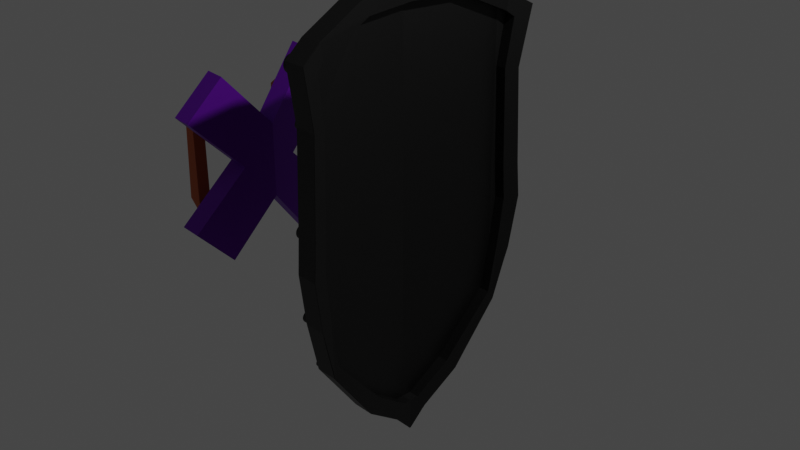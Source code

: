 # Source: BruteShield.blend  (saved by Blender 3.3.6; exported with 4.5.12 LTS)
import bpy
from mathutils import Matrix  # noqa: F401  (used for matrix-valued properties, if any)

bpy.ops.wm.read_factory_settings(use_empty=True)
scene = bpy.context.scene
scene.name = 'Scene'

# ---- collections
col_collection = bpy.data.collections.new('Collection'); scene.collection.children.link(col_collection)

# ---- materials (node trees are filled in below, after node groups)
mat_material_001 = bpy.data.materials.new('Material.001')
mat_material_001.use_transparent_shadow = False
mat_material_003 = bpy.data.materials.new('Material.003')
mat_material_003.use_transparent_shadow = False
mat_material_002 = bpy.data.materials.new('Material.002')
mat_material_002.use_transparent_shadow = False
mat_material_004 = bpy.data.materials.new('Material.004')
mat_material_004.use_transparent_shadow = False

# ---- material node trees
mat_material_001.use_nodes = True; mat_material_001.node_tree.nodes.clear()
_N = mat_material_001.node_tree.nodes; _L = mat_material_001.node_tree.links
n0 = _N.new('ShaderNodeBsdfPrincipled'); n0.name = 'Principled BSDF'; n0.location = (10, 300)
n0.distribution = 'GGX'
n0.subsurface_method = 'RANDOM_WALK_SKIN'
n0.inputs[3].default_value = 1.45
n0.inputs[27].default_value = (0.0, 0.0, 0.0, 1.0)
n0.inputs[28].default_value = 1.0
n1 = _N.new('ShaderNodeOutputMaterial'); n1.name = 'Material Output'; n1.location = (300, 300)
n2 = _N.new('ShaderNodeRGB'); n2.name = 'RGB'; n2.location = (-275, 131)
n2.outputs[0].default_value = (0.0, 0.0, 0.0, 1.0)
_L.new(n0.outputs[0], n1.inputs[0])
_L.new(n2.outputs[0], n0.inputs[0])
n1.is_active_output = True
mat_material_003.use_nodes = True; mat_material_003.node_tree.nodes.clear()
_N = mat_material_003.node_tree.nodes; _L = mat_material_003.node_tree.links
n0 = _N.new('ShaderNodeBsdfPrincipled'); n0.name = 'Principled BSDF'; n0.location = (10, 300)
n0.distribution = 'GGX'
n0.subsurface_method = 'RANDOM_WALK_SKIN'
n0.inputs[1].default_value = 0.5127
n0.inputs[3].default_value = 1.45
n0.inputs[27].default_value = (0.0, 0.0, 0.0, 1.0)
n0.inputs[28].default_value = 1.0
n1 = _N.new('ShaderNodeRGB'); n1.name = 'RGB'; n1.location = (-262, 128)
n1.outputs[0].default_value = (0.1841, 0.006368, 0.5, 1.0)
n2 = _N.new('ShaderNodeOutputMaterial'); n2.name = 'Material Output'; n2.location = (300, 300)
_L.new(n0.outputs[0], n2.inputs[0])
_L.new(n1.outputs[0], n0.inputs[0])
n2.is_active_output = True
mat_material_002.use_nodes = True; mat_material_002.node_tree.nodes.clear()
_N = mat_material_002.node_tree.nodes; _L = mat_material_002.node_tree.links
n0 = _N.new('ShaderNodeBsdfPrincipled'); n0.name = 'Principled BSDF'; n0.location = (10, 300)
n0.distribution = 'GGX'
n0.subsurface_method = 'RANDOM_WALK_SKIN'
n0.inputs[1].default_value = 0.5127
n0.inputs[3].default_value = 1.45
n0.inputs[27].default_value = (0.0, 0.0, 0.0, 1.0)
n0.inputs[28].default_value = 1.0
n1 = _N.new('ShaderNodeOutputMaterial'); n1.name = 'Material Output'; n1.location = (300, 300)
n2 = _N.new('ShaderNodeRGB'); n2.name = 'RGB'; n2.location = (-262, 128)
n2.outputs[0].default_value = (0.1841, 0.006368, 0.5, 1.0)
_L.new(n0.outputs[0], n1.inputs[0])
_L.new(n2.outputs[0], n0.inputs[0])
n1.is_active_output = True
mat_material_004.use_nodes = True; mat_material_004.node_tree.nodes.clear()
_N = mat_material_004.node_tree.nodes; _L = mat_material_004.node_tree.links
n0 = _N.new('ShaderNodeBsdfPrincipled'); n0.name = 'Principled BSDF'; n0.location = (10, 300)
n0.distribution = 'GGX'
n0.subsurface_method = 'RANDOM_WALK_SKIN'
n0.inputs[3].default_value = 1.45
n0.inputs[27].default_value = (0.0, 0.0, 0.0, 1.0)
n0.inputs[28].default_value = 1.0
n1 = _N.new('ShaderNodeOutputMaterial'); n1.name = 'Material Output'; n1.location = (300, 300)
n2 = _N.new('ShaderNodeRGB'); n2.name = 'RGB'; n2.location = (5, 391)
n2.outputs[0].default_value = (0.5, 0.5, 0.5, 1.0)
n3 = _N.new('ShaderNodeRGB'); n3.name = 'RGB.001'; n3.location = (-301, 151)
n3.outputs[0].default_value = (0.5, 0.08925, 0.006749, 1.0)
_L.new(n0.outputs[0], n1.inputs[0])
_L.new(n3.outputs[0], n0.inputs[0])
n1.is_active_output = True

# ---- world
world_world = bpy.data.worlds.new('World'); scene.world = world_world
world_world.use_nodes = True; world_world.node_tree.nodes.clear()
_N = world_world.node_tree.nodes; _L = world_world.node_tree.links
n0 = _N.new('ShaderNodeOutputWorld'); n0.name = 'World Output'; n0.location = (300, 300)
n1 = _N.new('ShaderNodeBackground'); n1.name = 'Background'; n1.location = (10, 300)
n1.inputs[0].default_value = (0.05088, 0.05088, 0.05088, 1.0)
_L.new(n1.outputs[0], n0.inputs[0])
n0.is_active_output = True
world_world.color = (0.05088, 0.05088, 0.05088)
world_world.use_sun_shadow = False
world_world.sun_shadow_jitter_overblur = 0.0

# ---- cameras
cam_camera = bpy.data.cameras.new('Camera')
cam_camera.clip_end = 100.0
cam_camera.ortho_scale = 7.314

# ---- lights
light_light = bpy.data.lights.new('Light', 'POINT')
light_light.transmission_factor = 0.0
light_light.energy = 1000.0
light_light.shadow_soft_size = 0.1
light_light.shadow_maximum_resolution = 0.006
light_light.use_absolute_resolution = True

# ---- meshes
me_plane = bpy.data.meshes.new('Plane')
me_plane.from_pydata([(1.0, -0.001906, 0.3797), (-0.7113, -0.001906, 0.3797), (-0.7032, 0.2089, 0.4001), (-0.606, 0.4126, 0.4243), (-0.5574, 0.5003, 0.4509), (-0.3361, 0.4582, 0.4382), (0.02294, 0.4731, 0.4427), (0.1606, 0.483, 0.4457), (0.3631, 0.4508, 0.4359), (0.5736, 0.3911, 0.4182), (0.8166, 0.217, 0.4008), (0.9245, 0.06992, 0.3864), (-0.6433, -0.001906, 0.3797), (-0.6377, 0.1972, 0.3989), (-0.545, 0.4003, 0.4206), (-0.5207, 0.4321, 0.4302), (-0.3414, 0.4056, 0.4222), (0.027, 0.4157, 0.4253), (0.1575, 0.4234, 0.4276), (0.3416, 0.4033, 0.4215), (0.5359, 0.3714, 0.4161), (0.7675, 0.1729, 0.3965), (0.871, 0.03367, 0.3828), (0.8737, -0.001906, 0.3797), (-0.6433, -0.001906, 0.3797), (-0.6377, 0.1972, 0.3989), (-0.545, 0.4003, 0.4206), (-0.5207, 0.4321, 0.4302), (-0.3414, 0.4056, 0.4222), (0.027, 0.4157, 0.4253), (0.1575, 0.4234, 0.4276), (0.3416, 0.4033, 0.4215), (0.5359, 0.3714, 0.4161), (0.7675, 0.1729, 0.3965), (0.871, 0.03367, 0.3828), (0.8737, -0.001906, 0.3797), (-0.7113, -0.001906, 0.3797), (-0.7032, 0.2089, 0.4001), (-0.606, 0.4126, 0.4243), (-0.5574, 0.5003, 0.4509), (-0.3361, 0.4582, 0.4382), (0.02294, 0.4731, 0.4427), (0.1606, 0.483, 0.4457), (0.3631, 0.4508, 0.4359), (0.5736, 0.3911, 0.4182), (0.8166, 0.217, 0.4008), (0.9245, 0.06992, 0.3864), (1.0, -0.001906, 0.3797), (-0.6433, -0.001906, 0.4208), (-0.6377, 0.1972, 0.44), (-0.545, 0.4003, 0.4617), (-0.5207, 0.4321, 0.4714), (-0.3414, 0.4056, 0.4633), (0.027, 0.4157, 0.4664), (0.1575, 0.4234, 0.4687), (0.3416, 0.4033, 0.4626), (0.5359, 0.3714, 0.4572), (0.7675, 0.1729, 0.4376), (0.871, 0.03367, 0.4239), (0.8737, -0.001906, 0.4208), (-0.7113, -0.001906, 0.4208), (-0.7032, 0.2089, 0.4412), (-0.606, 0.4126, 0.4655), (-0.5574, 0.5003, 0.492), (-0.3361, 0.4582, 0.4793), (0.02294, 0.4731, 0.4838), (0.1606, 0.483, 0.4868), (0.3631, 0.4508, 0.4771), (0.5736, 0.3911, 0.4594), (0.8166, 0.217, 0.442), (0.9245, 0.06992, 0.4275), (1.0, -0.001906, 0.4208), (-0.7032, -0.209, 0.3995), (-0.606, -0.4147, 0.4233), (-0.5574, -0.5007, 0.4494), (-0.3361, -0.4587, 0.4367), (0.02295, -0.4735, 0.4412), (0.1606, -0.4834, 0.4442), (0.3631, -0.4513, 0.4344), (0.5736, -0.3954, 0.4181), (0.8166, -0.217, 0.4003), (0.9245, -0.06997, 0.3858), (-0.6377, -0.1973, 0.3984), (-0.545, -0.4039, 0.4201), (-0.5207, -0.4329, 0.4288), (-0.3414, -0.4086, 0.4215), (0.027, -0.4175, 0.4242), (0.1575, -0.4246, 0.4264), (0.3416, -0.4065, 0.4209), (0.5359, -0.3731, 0.4157), (0.7675, -0.173, 0.396), (0.871, -0.03461, 0.3824), (-0.6377, -0.1973, 0.3984), (-0.545, -0.4039, 0.4201), (-0.5207, -0.4329, 0.4288), (-0.3414, -0.4086, 0.4215), (0.027, -0.4175, 0.4242), (0.1575, -0.4246, 0.4264), (0.3416, -0.4065, 0.4209), (0.5359, -0.3731, 0.4157), (0.7675, -0.173, 0.396), (0.871, -0.03461, 0.3824), (-0.7032, -0.209, 0.3995), (-0.606, -0.4147, 0.4233), (-0.5574, -0.5007, 0.4494), (-0.3361, -0.4587, 0.4367), (0.02295, -0.4735, 0.4412), (0.1606, -0.4834, 0.4442), (0.3631, -0.4513, 0.4344), (0.5736, -0.3954, 0.4181), (0.8166, -0.217, 0.4003), (0.9245, -0.06997, 0.3858), (-0.6377, -0.1973, 0.4395), (-0.545, -0.4039, 0.4612), (-0.5207, -0.4329, 0.47), (-0.3414, -0.4086, 0.4626), (0.027, -0.4175, 0.4653), (0.1575, -0.4246, 0.4675), (0.3416, -0.4065, 0.462), (0.5359, -0.3731, 0.4568), (0.7675, -0.173, 0.4371), (0.871, -0.03461, 0.4235), (-0.7032, -0.209, 0.4406), (-0.606, -0.4147, 0.4644), (-0.5574, -0.5007, 0.4905), (-0.3361, -0.4587, 0.4778), (0.02295, -0.4735, 0.4823), (0.1606, -0.4834, 0.4853), (0.3631, -0.4513, 0.4756), (0.5736, -0.3954, 0.4592), (0.8166, -0.217, 0.4414), (0.9245, -0.06997, 0.427), (-0.6433, -0.001906, 0.3386), (-0.6377, 0.1972, 0.3578), (-0.545, 0.4003, 0.3795), (-0.5207, 0.4321, 0.3891), (-0.3414, 0.4056, 0.3811), (0.027, 0.4157, 0.3842), (0.1575, 0.4234, 0.3865), (0.3416, 0.4033, 0.3804), (0.5359, 0.3714, 0.3749), (0.7675, 0.1729, 0.3554), (0.871, 0.03367, 0.3417), (0.8737, -0.001906, 0.3386), (-0.7113, -0.001906, 0.3386), (-0.7032, 0.2089, 0.3589), (-0.606, 0.4126, 0.3832), (-0.5574, 0.5003, 0.4098), (-0.3361, 0.4582, 0.3971), (0.02294, 0.4731, 0.4016), (0.1606, 0.483, 0.4046), (0.3631, 0.4508, 0.3948), (0.5736, 0.3911, 0.3771), (0.8166, 0.217, 0.3597), (0.9245, 0.06992, 0.3453), (1.0, -0.001906, 0.3386), (-0.6377, -0.1973, 0.3573), (-0.545, -0.4039, 0.379), (-0.5207, -0.4329, 0.3877), (-0.3414, -0.4086, 0.3804), (0.027, -0.4175, 0.3831), (0.1575, -0.4246, 0.3852), (0.3416, -0.4065, 0.3797), (0.5359, -0.3731, 0.3746), (0.7675, -0.173, 0.3549), (0.871, -0.03461, 0.3412), (-0.7032, -0.209, 0.3584), (-0.606, -0.4147, 0.3822), (-0.5574, -0.5007, 0.4083), (-0.3361, -0.4587, 0.3956), (0.02295, -0.4735, 0.4001), (0.1606, -0.4834, 0.4031), (0.3631, -0.4513, 0.3933), (0.5736, -0.3954, 0.377), (0.8166, -0.217, 0.3592), (0.9245, -0.06997, 0.3447), (-0.6706, -0.1717, 0.3495), (-0.6706, -0.1717, 0.4097), (-0.6648, -0.1723, 0.3495), (-0.6648, -0.1723, 0.4097), (-0.6591, -0.174, 0.3495), (-0.6591, -0.174, 0.4097), (-0.6539, -0.1768, 0.3495), (-0.6539, -0.1768, 0.4097), (-0.6494, -0.1805, 0.3495), (-0.6494, -0.1805, 0.4097), (-0.6456, -0.1851, 0.3495), (-0.6456, -0.1851, 0.4097), (-0.6428, -0.1903, 0.3495), (-0.6428, -0.1903, 0.4097), (-0.6411, -0.1959, 0.3495), (-0.6411, -0.1959, 0.4097), (-0.6406, -0.2018, 0.3495), (-0.6406, -0.2018, 0.4097), (-0.6411, -0.2077, 0.3495), (-0.6411, -0.2077, 0.4097), (-0.6428, -0.2133, 0.3495), (-0.6428, -0.2133, 0.4097), (-0.6456, -0.2185, 0.3495), (-0.6456, -0.2185, 0.4097), (-0.6494, -0.2231, 0.3495), (-0.6494, -0.2231, 0.4097), (-0.6539, -0.2268, 0.3495), (-0.6539, -0.2268, 0.4097), (-0.6591, -0.2296, 0.3495), (-0.6591, -0.2296, 0.4097), (-0.6648, -0.2313, 0.3495), (-0.6648, -0.2313, 0.4097), (-0.6706, -0.2319, 0.3495), (-0.6706, -0.2319, 0.4097), (-0.6765, -0.2313, 0.3495), (-0.6765, -0.2313, 0.4097), (-0.6821, -0.2296, 0.3495), (-0.6821, -0.2296, 0.4097), (-0.6873, -0.2268, 0.3495), (-0.6873, -0.2268, 0.4097), (-0.6919, -0.2231, 0.3495), (-0.6919, -0.2231, 0.4097), (-0.6956, -0.2185, 0.3495), (-0.6956, -0.2185, 0.4097), (-0.6984, -0.2133, 0.3495), (-0.6984, -0.2133, 0.4097), (-0.7001, -0.2077, 0.3495), (-0.7001, -0.2077, 0.4097), (-0.7007, -0.2018, 0.3495), (-0.7007, -0.2018, 0.4097), (-0.7001, -0.1959, 0.3495), (-0.7001, -0.1959, 0.4097), (-0.6984, -0.1903, 0.3495), (-0.6984, -0.1903, 0.4097), (-0.6956, -0.1851, 0.3495), (-0.6956, -0.1851, 0.4097), (-0.6919, -0.1805, 0.3495), (-0.6919, -0.1805, 0.4097), (-0.6873, -0.1768, 0.3495), (-0.6873, -0.1768, 0.4097), (-0.6821, -0.174, 0.3495), (-0.6821, -0.174, 0.4097), (-0.6765, -0.1723, 0.3495), (-0.6765, -0.1723, 0.4097), (-0.536, -0.4301, 0.3866), (-0.536, -0.4301, 0.4482), (-0.53, -0.4307, 0.3866), (-0.53, -0.4307, 0.4482), (-0.5242, -0.4324, 0.3866), (-0.5242, -0.4324, 0.4482), (-0.5189, -0.4353, 0.3866), (-0.5189, -0.4353, 0.4482), (-0.5142, -0.4391, 0.3866), (-0.5142, -0.4391, 0.4482), (-0.5104, -0.4438, 0.3866), (-0.5104, -0.4438, 0.4482), (-0.5075, -0.4491, 0.3866), (-0.5075, -0.4491, 0.4482), (-0.5058, -0.4549, 0.3866), (-0.5058, -0.4549, 0.4482), (-0.5052, -0.4609, 0.3866), (-0.5052, -0.4609, 0.4482), (-0.5058, -0.4669, 0.3866), (-0.5058, -0.4669, 0.4482), (-0.5075, -0.4727, 0.3866), (-0.5075, -0.4727, 0.4482), (-0.5104, -0.478, 0.3866), (-0.5104, -0.478, 0.4482), (-0.5142, -0.4827, 0.3866), (-0.5142, -0.4827, 0.4482), (-0.5189, -0.4865, 0.3866), (-0.5189, -0.4865, 0.4482), (-0.5242, -0.4893, 0.3866), (-0.5242, -0.4893, 0.4482), (-0.53, -0.4911, 0.3866), (-0.53, -0.4911, 0.4482), (-0.536, -0.4917, 0.3866), (-0.536, -0.4917, 0.4482), (-0.542, -0.4911, 0.3866), (-0.542, -0.4911, 0.4482), (-0.5478, -0.4893, 0.3866), (-0.5478, -0.4893, 0.4482), (-0.5531, -0.4865, 0.3866), (-0.5531, -0.4865, 0.4482), (-0.5578, -0.4827, 0.3866), (-0.5578, -0.4827, 0.4482), (-0.5616, -0.478, 0.3866), (-0.5616, -0.478, 0.4482), (-0.5645, -0.4727, 0.3866), (-0.5645, -0.4727, 0.4482), (-0.5662, -0.4669, 0.3866), (-0.5662, -0.4669, 0.4482), (-0.5668, -0.4609, 0.3866), (-0.5668, -0.4609, 0.4482), (-0.5662, -0.4549, 0.3866), (-0.5662, -0.4549, 0.4482), (-0.5645, -0.4491, 0.3866), (-0.5645, -0.4491, 0.4482), (-0.5616, -0.4438, 0.3866), (-0.5616, -0.4438, 0.4482), (-0.5578, -0.4391, 0.3866), (-0.5578, -0.4391, 0.4482), (-0.5531, -0.4353, 0.3866), (-0.5531, -0.4353, 0.4482), (-0.5478, -0.4324, 0.3866), (-0.5478, -0.4324, 0.4482), (-0.542, -0.4307, 0.3866), (-0.542, -0.4307, 0.4482), (-0.3367, -0.412, 0.3774), (-0.3367, -0.4138, 0.4174), (-0.3328, -0.4124, 0.3774), (-0.3328, -0.4142, 0.4174), (-0.3291, -0.4136, 0.3774), (-0.3291, -0.4153, 0.4174), (-0.3256, -0.4154, 0.3774), (-0.3256, -0.4172, 0.4174), (-0.3226, -0.4179, 0.3774), (-0.3226, -0.4197, 0.4174), (-0.3201, -0.4209, 0.3774), (-0.3201, -0.4227, 0.4174), (-0.3183, -0.4244, 0.3774), (-0.3183, -0.4262, 0.4174), (-0.3171, -0.4281, 0.3774), (-0.3171, -0.4299, 0.4174), (-0.3167, -0.432, 0.3774), (-0.3167, -0.4338, 0.4174), (-0.3171, -0.436, 0.3774), (-0.3171, -0.4377, 0.4174), (-0.3183, -0.4397, 0.3774), (-0.3183, -0.4415, 0.4174), (-0.3201, -0.4432, 0.3774), (-0.3201, -0.4449, 0.4174), (-0.3226, -0.4462, 0.3774), (-0.3226, -0.448, 0.4174), (-0.3256, -0.4487, 0.3774), (-0.3256, -0.4505, 0.4174), (-0.3291, -0.4505, 0.3774), (-0.3291, -0.4523, 0.4174), (-0.3328, -0.4517, 0.3774), (-0.3328, -0.4535, 0.4174), (-0.3367, -0.4521, 0.3774), (-0.3367, -0.4538, 0.4174), (-0.3407, -0.4517, 0.3774), (-0.3407, -0.4535, 0.4174), (-0.3444, -0.4505, 0.3774), (-0.3444, -0.4523, 0.4174), (-0.3479, -0.4487, 0.3774), (-0.3479, -0.4505, 0.4174), (-0.3509, -0.4462, 0.3774), (-0.3509, -0.448, 0.4174), (-0.3534, -0.4432, 0.3774), (-0.3534, -0.4449, 0.4174), (-0.3552, -0.4397, 0.3774), (-0.3552, -0.4415, 0.4174), (-0.3564, -0.436, 0.3774), (-0.3564, -0.4377, 0.4174), (-0.3568, -0.432, 0.3774), (-0.3568, -0.4338, 0.4174), (-0.3564, -0.4281, 0.3774), (-0.3564, -0.4299, 0.4174), (-0.3552, -0.4244, 0.3774), (-0.3552, -0.4262, 0.4174), (-0.3534, -0.4209, 0.3774), (-0.3534, -0.4227, 0.4174), (-0.3509, -0.4179, 0.3774), (-0.3509, -0.4197, 0.4174), (-0.3479, -0.4154, 0.3774), (-0.3479, -0.4172, 0.4174), (-0.3444, -0.4136, 0.3774), (-0.3444, -0.4153, 0.4174), (-0.3407, -0.4124, 0.3774), (-0.3407, -0.4142, 0.4174), (0.02426, -0.4193, 0.3835), (0.02426, -0.4193, 0.4349), (0.02927, -0.4198, 0.3835), (0.02927, -0.4198, 0.4349), (0.03408, -0.4213, 0.3835), (0.03408, -0.4213, 0.4349), (0.03852, -0.4237, 0.3835), (0.03852, -0.4237, 0.4349), (0.04242, -0.4268, 0.3835), (0.04242, -0.4268, 0.4349), (0.04561, -0.4307, 0.3835), (0.04561, -0.4307, 0.4349), (0.04798, -0.4352, 0.3835), (0.04798, -0.4352, 0.4349), (0.04944, -0.44, 0.3835), (0.04944, -0.44, 0.4349), (0.04994, -0.445, 0.3835), (0.04994, -0.445, 0.4349), (0.04944, -0.45, 0.3835), (0.04944, -0.45, 0.4349), (0.04798, -0.4548, 0.3835), (0.04798, -0.4548, 0.4349), (0.04561, -0.4593, 0.3835), (0.04561, -0.4593, 0.4349), (0.04242, -0.4632, 0.3835), (0.04242, -0.4632, 0.4349), (0.03852, -0.4664, 0.3835), (0.03852, -0.4664, 0.4349), (0.03408, -0.4687, 0.3835), (0.03408, -0.4687, 0.4349), (0.02927, -0.4702, 0.3835), (0.02927, -0.4702, 0.4349), (0.02426, -0.4707, 0.3835), (0.02426, -0.4707, 0.4349), (0.01925, -0.4702, 0.3835), (0.01925, -0.4702, 0.4349), (0.01443, -0.4687, 0.3835), (0.01443, -0.4687, 0.4349), (0.00999, -0.4664, 0.3835), (0.00999, -0.4664, 0.4349), (0.006098, -0.4632, 0.3835), (0.006098, -0.4632, 0.4349), (0.002904, -0.4593, 0.3835), (0.002904, -0.4593, 0.4349), (0.000531, -0.4548, 0.3835), (0.000531, -0.4548, 0.4349), (-0.0009304, -0.45, 0.3835), (-0.0009304, -0.45, 0.4349), (-0.001424, -0.445, 0.3835), (-0.001424, -0.445, 0.4349), (-0.0009304, -0.44, 0.3835), (-0.0009304, -0.44, 0.4349), (0.000531, -0.4352, 0.3835), (0.000531, -0.4352, 0.4349), (0.002904, -0.4307, 0.3835), (0.002904, -0.4307, 0.4349), (0.006098, -0.4268, 0.3835), (0.006098, -0.4268, 0.4349), (0.00999, -0.4237, 0.3835), (0.00999, -0.4237, 0.4349), (0.01443, -0.4213, 0.3835), (0.01443, -0.4213, 0.4349), (0.01925, -0.4198, 0.3835), (0.01925, -0.4198, 0.4349), (0.3509, -0.4501, 0.413), (0.3509, -0.4501, 0.3718), (0.3469, -0.4497, 0.413), (0.3469, -0.4497, 0.3718), (0.343, -0.4486, 0.413), (0.343, -0.4486, 0.3718), (0.3394, -0.4466, 0.413), (0.3394, -0.4466, 0.3718), (0.3363, -0.4441, 0.413), (0.3363, -0.4441, 0.3718), (0.3337, -0.441, 0.413), (0.3337, -0.441, 0.3718), (0.3318, -0.4374, 0.413), (0.3318, -0.4374, 0.3718), (0.3306, -0.4335, 0.413), (0.3306, -0.4335, 0.3718), (0.3302, -0.4295, 0.413), (0.3302, -0.4295, 0.3718), (0.3306, -0.4255, 0.413), (0.3306, -0.4255, 0.3718), (0.3318, -0.4216, 0.413), (0.3318, -0.4216, 0.3718), (0.3337, -0.418, 0.413), (0.3337, -0.418, 0.3718), (0.3363, -0.4149, 0.413), (0.3363, -0.4149, 0.3718), (0.3394, -0.4123, 0.413), (0.3394, -0.4123, 0.3718), (0.343, -0.4104, 0.413), (0.343, -0.4104, 0.3718), (0.3469, -0.4092, 0.413), (0.3469, -0.4092, 0.3718), (0.3509, -0.4089, 0.413), (0.3509, -0.4089, 0.3718), (0.3549, -0.4092, 0.413), (0.3549, -0.4092, 0.3718), (0.3588, -0.4104, 0.413), (0.3588, -0.4104, 0.3718), (0.3624, -0.4123, 0.413), (0.3624, -0.4123, 0.3718), (0.3655, -0.4149, 0.413), (0.3655, -0.4149, 0.3718), (0.368, -0.418, 0.413), (0.368, -0.418, 0.3718), (0.37, -0.4216, 0.413), (0.37, -0.4216, 0.3718), (0.3711, -0.4255, 0.413), (0.3711, -0.4255, 0.3718), (0.3715, -0.4295, 0.413), (0.3715, -0.4295, 0.3718), (0.3711, -0.4335, 0.413), (0.3711, -0.4335, 0.3718), (0.37, -0.4374, 0.413), (0.37, -0.4374, 0.3718), (0.368, -0.441, 0.413), (0.368, -0.441, 0.3718), (0.3655, -0.4441, 0.413), (0.3655, -0.4441, 0.3718), (0.3624, -0.4466, 0.413), (0.3624, -0.4466, 0.3718), (0.3588, -0.4486, 0.413), (0.3588, -0.4486, 0.3718), (0.3549, -0.4497, 0.413), (0.3549, -0.4497, 0.3718), (0.555, -0.398, 0.4009), (0.555, -0.398, 0.3678), (0.5518, -0.3977, 0.4009), (0.5518, -0.3977, 0.3678), (0.5487, -0.3968, 0.4009), (0.5487, -0.3968, 0.3678), (0.5458, -0.3952, 0.4009), (0.5458, -0.3952, 0.3678), (0.5433, -0.3932, 0.4009), (0.5433, -0.3932, 0.3678), (0.5413, -0.3907, 0.4009), (0.5413, -0.3907, 0.3678), (0.5398, -0.3878, 0.4009), (0.5398, -0.3878, 0.3678), (0.5388, -0.3847, 0.4009), (0.5388, -0.3847, 0.3678), (0.5385, -0.3815, 0.4009), (0.5385, -0.3815, 0.3678), (0.5388, -0.3783, 0.4009), (0.5388, -0.3783, 0.3678), (0.5398, -0.3752, 0.4009), (0.5398, -0.3752, 0.3678), (0.5413, -0.3723, 0.4009), (0.5413, -0.3723, 0.3678), (0.5433, -0.3698, 0.4009), (0.5433, -0.3698, 0.3678), (0.5458, -0.3678, 0.4009), (0.5458, -0.3678, 0.3678), (0.5487, -0.3662, 0.4009), (0.5487, -0.3662, 0.3678), (0.5518, -0.3653, 0.4009), (0.5518, -0.3653, 0.3678), (0.555, -0.365, 0.4009), (0.555, -0.365, 0.3678), (0.5583, -0.3653, 0.4009), (0.5583, -0.3653, 0.3678), (0.5614, -0.3662, 0.4009), (0.5614, -0.3662, 0.3678), (0.5642, -0.3678, 0.4009), (0.5642, -0.3678, 0.3678), (0.5667, -0.3698, 0.4009), (0.5667, -0.3698, 0.3678), (0.5688, -0.3723, 0.4009), (0.5688, -0.3723, 0.3678), (0.5703, -0.3752, 0.4009), (0.5703, -0.3752, 0.3678), (0.5712, -0.3783, 0.4009), (0.5712, -0.3783, 0.3678), (0.5716, -0.3815, 0.4009), (0.5716, -0.3815, 0.3678), (0.5712, -0.3847, 0.4009), (0.5712, -0.3847, 0.3678), (0.5703, -0.3878, 0.4009), (0.5703, -0.3878, 0.3678), (0.5688, -0.3907, 0.4009), (0.5688, -0.3907, 0.3678), (0.5667, -0.3932, 0.4009), (0.5667, -0.3932, 0.3678), (0.5642, -0.3952, 0.4009), (0.5642, -0.3952, 0.3678), (0.5614, -0.3968, 0.4009), (0.5614, -0.3968, 0.3678), (0.5583, -0.3977, 0.4009), (0.5583, -0.3977, 0.3678), (0.7909, -0.1668, 0.3466), (0.7909, -0.1668, 0.4041), (0.7965, -0.1673, 0.3466), (0.7965, -0.1673, 0.4041), (0.8019, -0.169, 0.3466), (0.8019, -0.169, 0.4041), (0.8069, -0.1716, 0.3466), (0.8069, -0.1716, 0.4041), (0.8112, -0.1752, 0.3466), (0.8112, -0.1752, 0.4041), (0.8148, -0.1795, 0.3466), (0.8148, -0.1795, 0.4041), (0.8175, -0.1845, 0.3466), (0.8175, -0.1845, 0.4041), (0.8191, -0.1899, 0.3466), (0.8191, -0.1899, 0.4041), (0.8196, -0.1955, 0.3466), (0.8196, -0.1955, 0.4041), (0.8191, -0.2011, 0.3466), (0.8191, -0.2011, 0.4041), (0.8175, -0.2065, 0.3466), (0.8175, -0.2065, 0.4041), (0.8148, -0.2115, 0.3466), (0.8148, -0.2115, 0.4041), (0.8112, -0.2158, 0.3466), (0.8112, -0.2158, 0.4041), (0.8069, -0.2194, 0.3466), (0.8069, -0.2194, 0.4041), (0.8019, -0.222, 0.3466), (0.8019, -0.222, 0.4041), (0.7965, -0.2237, 0.3466), (0.7965, -0.2237, 0.4041), (0.7909, -0.2242, 0.3466), (0.7909, -0.2242, 0.4041), (0.7853, -0.2237, 0.3466), (0.7853, -0.2237, 0.4041), (0.7799, -0.222, 0.3466), (0.7799, -0.222, 0.4041), (0.775, -0.2194, 0.3466), (0.775, -0.2194, 0.4041), (0.7706, -0.2158, 0.3466), (0.7706, -0.2158, 0.4041), (0.7671, -0.2115, 0.3466), (0.7671, -0.2115, 0.4041), (0.7644, -0.2065, 0.3466), (0.7644, -0.2065, 0.4041), (0.7628, -0.2011, 0.3466), (0.7628, -0.2011, 0.4041), (0.7622, -0.1955, 0.3466), (0.7622, -0.1955, 0.4041), (0.7628, -0.1899, 0.3466), (0.7628, -0.1899, 0.4041), (0.7644, -0.1845, 0.3466), (0.7644, -0.1845, 0.4041), (0.7671, -0.1795, 0.3466), (0.7671, -0.1795, 0.4041), (0.7706, -0.1752, 0.3466), (0.7706, -0.1752, 0.4041), (0.775, -0.1716, 0.3466), (0.775, -0.1716, 0.4041), (0.7799, -0.169, 0.3466), (0.7799, -0.169, 0.4041), (0.7853, -0.1673, 0.3466), (0.7853, -0.1673, 0.4041), (-0.6766, 0.02646, 0.3348), (-0.6766, 0.02646, 0.3932), (-0.6709, 0.0259, 0.3348), (-0.6709, 0.0259, 0.3932), (-0.6655, 0.02424, 0.3348), (-0.6655, 0.02424, 0.3932), (-0.6604, 0.02154, 0.3348), (-0.6604, 0.02154, 0.3932), (-0.656, 0.01792, 0.3348), (-0.656, 0.01792, 0.3932), (-0.6524, 0.0135, 0.3348), (-0.6524, 0.0135, 0.3932), (-0.6497, 0.008459, 0.3348), (-0.6497, 0.008459, 0.3932), (-0.648, 0.002989, 0.3348), (-0.648, 0.002989, 0.3932), (-0.6475, -0.002699, 0.3348), (-0.6475, -0.002699, 0.3932), (-0.648, -0.008388, 0.3348), (-0.648, -0.008388, 0.3932), (-0.6497, -0.01386, 0.3348), (-0.6497, -0.01386, 0.3932), (-0.6524, -0.0189, 0.3348), (-0.6524, -0.0189, 0.3932), (-0.656, -0.02332, 0.3348), (-0.656, -0.02332, 0.3932), (-0.6604, -0.02694, 0.3348), (-0.6604, -0.02694, 0.3932), (-0.6655, -0.02964, 0.3348), (-0.6655, -0.02964, 0.3932), (-0.6709, -0.0313, 0.3348), (-0.6709, -0.0313, 0.3932), (-0.6766, -0.03186, 0.3348), (-0.6766, -0.03186, 0.3932), (-0.6823, -0.0313, 0.3348), (-0.6823, -0.0313, 0.3932), (-0.6878, -0.02964, 0.3348), (-0.6878, -0.02964, 0.3932), (-0.6928, -0.02694, 0.3348), (-0.6928, -0.02694, 0.3932), (-0.6973, -0.02332, 0.3348), (-0.6973, -0.02332, 0.3932), (-0.7009, -0.0189, 0.3348), (-0.7009, -0.0189, 0.3932), (-0.7036, -0.01386, 0.3348), (-0.7036, -0.01386, 0.3932), (-0.7052, -0.008388, 0.3348), (-0.7052, -0.008388, 0.3932), (-0.7058, -0.002699, 0.3348), (-0.7058, -0.002699, 0.3932), (-0.7052, 0.002989, 0.3348), (-0.7052, 0.002989, 0.3932), (-0.7036, 0.008459, 0.3348), (-0.7036, 0.008459, 0.3932), (-0.7009, 0.0135, 0.3348), (-0.7009, 0.0135, 0.3932), (-0.6973, 0.01792, 0.3348), (-0.6973, 0.01792, 0.3932), (-0.6928, 0.02154, 0.3348), (-0.6928, 0.02154, 0.3932), (-0.6878, 0.02424, 0.3348), (-0.6878, 0.02424, 0.3932), (-0.6823, 0.0259, 0.3348), (-0.6823, 0.0259, 0.3932), (0.9293, -0.03886, 0.4036), (0.9293, -0.03886, 0.3313), (0.9222, -0.03816, 0.4036), (0.9222, -0.03816, 0.3313), (0.9155, -0.03611, 0.4036), (0.9155, -0.03611, 0.3313), (0.9092, -0.03276, 0.4036), (0.9092, -0.03276, 0.3313), (0.9037, -0.02827, 0.4036), (0.9037, -0.02827, 0.3313), (0.8992, -0.02279, 0.4036), (0.8992, -0.02279, 0.3313), (0.8959, -0.01654, 0.4036), (0.8959, -0.01654, 0.3313), (0.8938, -0.009754, 0.4036), (0.8938, -0.009754, 0.3313), (0.8931, -0.002699, 0.4036), (0.8931, -0.002699, 0.3313), (0.8938, 0.004355, 0.4036), (0.8938, 0.004355, 0.3313), (0.8959, 0.01114, 0.4036), (0.8959, 0.01114, 0.3313), (0.8992, 0.01739, 0.4036), (0.8992, 0.01739, 0.3313), (0.9037, 0.02287, 0.4036), (0.9037, 0.02287, 0.3313), (0.9092, 0.02737, 0.4036), (0.9092, 0.02737, 0.3313), (0.9155, 0.03071, 0.4036), (0.9155, 0.03071, 0.3313), (0.9222, 0.03277, 0.4036), (0.9222, 0.03277, 0.3313), (0.9293, 0.03346, 0.4036), (0.9293, 0.03346, 0.3313), (0.9363, 0.03277, 0.4036), (0.9363, 0.03277, 0.3313), (0.9431, 0.03071, 0.4036), (0.9431, 0.03071, 0.3313), (0.9494, 0.02737, 0.4036), (0.9494, 0.02737, 0.3313), (0.9549, 0.02287, 0.4036), (0.9549, 0.02287, 0.3313), (0.9594, 0.01739, 0.4036), (0.9594, 0.01739, 0.3313), (0.9627, 0.01114, 0.4036), (0.9627, 0.01114, 0.3313), (0.9648, 0.004355, 0.4036), (0.9648, 0.004355, 0.3313), (0.9655, -0.002699, 0.4036), (0.9655, -0.002699, 0.3313), (0.9648, -0.009754, 0.4036), (0.9648, -0.009754, 0.3313), (0.9627, -0.01654, 0.4036), (0.9627, -0.01654, 0.3313), (0.9594, -0.02279, 0.4036), (0.9594, -0.02279, 0.3313), (0.9549, -0.02827, 0.4036), (0.9549, -0.02827, 0.3313), (0.9494, -0.03276, 0.4036), (0.9494, -0.03276, 0.3313), (0.9431, -0.03611, 0.4036), (0.9431, -0.03611, 0.3313), (0.9363, -0.03816, 0.4036), (0.9363, -0.03816, 0.3313)], [], [(12, 23, 22, 21, 20, 19, 18, 17, 16, 15, 14, 13), (4, 3, 38, 39), (11, 10, 45, 46), (18, 19, 31, 30), (3, 2, 37, 38), (10, 9, 44, 45), (17, 18, 30, 29), (2, 1, 36, 37), (9, 8, 43, 44), (16, 17, 29, 28), (8, 7, 42, 43), (15, 16, 28, 27), (42, 41, 65, 66), (25, 26, 50, 49), (32, 33, 57, 56), (41, 40, 64, 65), (31, 32, 56, 55), (40, 39, 63, 64), (47, 46, 70, 71), (30, 31, 55, 54), (39, 38, 62, 63), (46, 45, 69, 70), (29, 30, 54, 53), (19, 20, 32, 31), (0, 11, 46, 47), (12, 13, 25, 24), (5, 4, 39, 40), (20, 21, 33, 32), (13, 14, 26, 25), (6, 5, 40, 41), (21, 22, 34, 33), (14, 15, 27, 26), (7, 6, 41, 42), (22, 23, 35, 34), (48, 49, 61, 60), (49, 50, 62, 61), (50, 51, 63, 62), (51, 52, 64, 63), (52, 53, 65, 64), (53, 54, 66, 65), (54, 55, 67, 66), (55, 56, 68, 67), (56, 57, 69, 68), (57, 58, 70, 69), (58, 59, 71, 70), (33, 34, 58, 57), (26, 27, 51, 50), (43, 42, 66, 67), (34, 35, 59, 58), (24, 25, 49, 48), (27, 28, 52, 51), (44, 43, 67, 68), (37, 36, 60, 61), (28, 29, 53, 52), (45, 44, 68, 69), (38, 37, 61, 62), (12, 82, 83, 84, 85, 86, 87, 88, 89, 90, 91, 23), (74, 104, 103, 73), (81, 111, 110, 80), (87, 97, 98, 88), (73, 103, 102, 72), (80, 110, 109, 79), (86, 96, 97, 87), (72, 102, 36, 1), (79, 109, 108, 78), (85, 95, 96, 86), (78, 108, 107, 77), (84, 94, 95, 85), (107, 127, 126, 106), (92, 112, 113, 93), (99, 119, 120, 100), (106, 126, 125, 105), (98, 118, 119, 99), (105, 125, 124, 104), (47, 71, 131, 111), (97, 117, 118, 98), (104, 124, 123, 103), (111, 131, 130, 110), (96, 116, 117, 97), (88, 98, 99, 89), (0, 47, 111, 81), (12, 24, 92, 82), (75, 105, 104, 74), (89, 99, 100, 90), (82, 92, 93, 83), (76, 106, 105, 75), (90, 100, 101, 91), (83, 93, 94, 84), (77, 107, 106, 76), (91, 101, 35, 23), (48, 60, 122, 112), (112, 122, 123, 113), (113, 123, 124, 114), (114, 124, 125, 115), (115, 125, 126, 116), (116, 126, 127, 117), (117, 127, 128, 118), (118, 128, 129, 119), (119, 129, 130, 120), (120, 130, 131, 121), (121, 131, 71, 59), (100, 120, 121, 101), (93, 113, 114, 94), (108, 128, 127, 107), (101, 121, 59, 35), (24, 48, 112, 92), (94, 114, 115, 95), (109, 129, 128, 108), (102, 122, 60, 36), (95, 115, 116, 96), (110, 130, 129, 109), (103, 123, 122, 102), (42, 150, 149, 41), (25, 133, 134, 26), (32, 140, 141, 33), (41, 149, 148, 40), (31, 139, 140, 32), (40, 148, 147, 39), (47, 155, 154, 46), (30, 138, 139, 31), (39, 147, 146, 38), (46, 154, 153, 45), (29, 137, 138, 30), (132, 144, 145, 133), (133, 145, 146, 134), (134, 146, 147, 135), (135, 147, 148, 136), (136, 148, 149, 137), (137, 149, 150, 138), (138, 150, 151, 139), (139, 151, 152, 140), (140, 152, 153, 141), (141, 153, 154, 142), (142, 154, 155, 143), (33, 141, 142, 34), (26, 134, 135, 27), (43, 151, 150, 42), (34, 142, 143, 35), (24, 132, 133, 25), (27, 135, 136, 28), (44, 152, 151, 43), (37, 145, 144, 36), (28, 136, 137, 29), (45, 153, 152, 44), (38, 146, 145, 37), (107, 106, 170, 171), (92, 93, 157, 156), (99, 100, 164, 163), (106, 105, 169, 170), (98, 99, 163, 162), (105, 104, 168, 169), (47, 111, 175, 155), (97, 98, 162, 161), (104, 103, 167, 168), (111, 110, 174, 175), (96, 97, 161, 160), (132, 156, 166, 144), (156, 157, 167, 166), (157, 158, 168, 167), (158, 159, 169, 168), (159, 160, 170, 169), (160, 161, 171, 170), (161, 162, 172, 171), (162, 163, 173, 172), (163, 164, 174, 173), (164, 165, 175, 174), (165, 143, 155, 175), (100, 101, 165, 164), (93, 94, 158, 157), (108, 107, 171, 172), (101, 35, 143, 165), (24, 92, 156, 132), (94, 95, 159, 158), (109, 108, 172, 173), (102, 36, 144, 166), (95, 96, 160, 159), (110, 109, 173, 174), (103, 102, 166, 167), (176, 177, 179, 178), (178, 179, 181, 180), (180, 181, 183, 182), (182, 183, 185, 184), (184, 185, 187, 186), (186, 187, 189, 188), (188, 189, 191, 190), (190, 191, 193, 192), (192, 193, 195, 194), (194, 195, 197, 196), (196, 197, 199, 198), (198, 199, 201, 200), (200, 201, 203, 202), (202, 203, 205, 204), (204, 205, 207, 206), (206, 207, 209, 208), (208, 209, 211, 210), (210, 211, 213, 212), (212, 213, 215, 214), (214, 215, 217, 216), (216, 217, 219, 218), (218, 219, 221, 220), (220, 221, 223, 222), (222, 223, 225, 224), (224, 225, 227, 226), (226, 227, 229, 228), (228, 229, 231, 230), (230, 231, 233, 232), (232, 233, 235, 234), (234, 235, 237, 236), (179, 177, 239, 237, 235, 233, 231, 229, 227, 225, 223, 221, 219, 217, 215, 213, 211, 209, 207, 205, 203, 201, 199, 197, 195, 193, 191, 189, 187, 185, 183, 181), (236, 237, 239, 238), (238, 239, 177, 176), (176, 178, 180, 182, 184, 186, 188, 190, 192, 194, 196, 198, 200, 202, 204, 206, 208, 210, 212, 214, 216, 218, 220, 222, 224, 226, 228, 230, 232, 234, 236, 238), (240, 241, 243, 242), (242, 243, 245, 244), (244, 245, 247, 246), (246, 247, 249, 248), (248, 249, 251, 250), (250, 251, 253, 252), (252, 253, 255, 254), (254, 255, 257, 256), (256, 257, 259, 258), (258, 259, 261, 260), (260, 261, 263, 262), (262, 263, 265, 264), (264, 265, 267, 266), (266, 267, 269, 268), (268, 269, 271, 270), (270, 271, 273, 272), (272, 273, 275, 274), (274, 275, 277, 276), (276, 277, 279, 278), (278, 279, 281, 280), (280, 281, 283, 282), (282, 283, 285, 284), (284, 285, 287, 286), (286, 287, 289, 288), (288, 289, 291, 290), (290, 291, 293, 292), (292, 293, 295, 294), (294, 295, 297, 296), (296, 297, 299, 298), (298, 299, 301, 300), (243, 241, 303, 301, 299, 297, 295, 293, 291, 289, 287, 285, 283, 281, 279, 277, 275, 273, 271, 269, 267, 265, 263, 261, 259, 257, 255, 253, 251, 249, 247, 245), (300, 301, 303, 302), (302, 303, 241, 240), (240, 242, 244, 246, 248, 250, 252, 254, 256, 258, 260, 262, 264, 266, 268, 270, 272, 274, 276, 278, 280, 282, 284, 286, 288, 290, 292, 294, 296, 298, 300, 302), (458, 459, 461, 460), (444, 445, 447, 446), (304, 305, 307, 306), (408, 409, 411, 410), (386, 387, 389, 388), (306, 307, 309, 308), (406, 407, 409, 408), (524, 525, 527, 526), (308, 309, 311, 310), (596, 597, 599, 598), (510, 511, 513, 512), (310, 311, 313, 312), (438, 439, 441, 440), (384, 385, 387, 386), (312, 313, 315, 314), (404, 405, 407, 406), (466, 467, 469, 468), (314, 315, 317, 316), (526, 527, 529, 528), (316, 317, 319, 318), (512, 513, 515, 514), (382, 383, 385, 384), (318, 319, 321, 320), (402, 403, 405, 404), (576, 577, 579, 578), (320, 321, 323, 322), (460, 461, 463, 462), (446, 447, 449, 448), (322, 323, 325, 324), (566, 567, 569, 568), (380, 381, 383, 382), (324, 325, 327, 326), (400, 401, 403, 402), (590, 591, 593, 592), (326, 327, 329, 328), (328, 329, 331, 330), (440, 441, 443, 442), (378, 379, 381, 380), (330, 331, 333, 332), (398, 399, 401, 400), (468, 469, 471, 470), (332, 333, 335, 334), (530, 531, 533, 532), (334, 335, 337, 336), (594, 595, 597, 596), (376, 377, 379, 378), (336, 337, 339, 338), (396, 397, 399, 398), (502, 503, 505, 504), (338, 339, 341, 340), (462, 463, 465, 464), (448, 449, 451, 450), (340, 341, 343, 342), (532, 533, 535, 534), (374, 375, 377, 376), (342, 343, 345, 344), (394, 395, 397, 396), (344, 345, 347, 346), (504, 505, 507, 506), (574, 575, 577, 576), (346, 347, 349, 348), (442, 443, 445, 444), (372, 373, 375, 374), (348, 349, 351, 350), (392, 393, 395, 394), (470, 471, 473, 472), (350, 351, 353, 352), (660, 661, 663, 662), (588, 589, 591, 590), (352, 353, 355, 354), (638, 639, 641, 640), (370, 371, 373, 372), (354, 355, 357, 356), (390, 391, 393, 392), (630, 631, 633, 632), (356, 357, 359, 358), (464, 465, 467, 466), (640, 641, 643, 642), (358, 359, 361, 360), (368, 369, 371, 370), (360, 361, 363, 362), (388, 389, 391, 390), (522, 523, 525, 524), (362, 363, 365, 364), (307, 305, 367, 365, 363, 361, 359, 357, 355, 353, 351, 349, 347, 345, 343, 341, 339, 337, 335, 333, 331, 329, 327, 325, 323, 321, 319, 317, 315, 313, 311, 309), (508, 509, 511, 510), (364, 365, 367, 366), (654, 655, 657, 656), (366, 367, 305, 304), (304, 306, 308, 310, 312, 314, 316, 318, 320, 322, 324, 326, 328, 330, 332, 334, 336, 338, 340, 342, 344, 346, 348, 350, 352, 354, 356, 358, 360, 362, 364, 366), (568, 569, 571, 570), (410, 411, 413, 412), (436, 437, 439, 438), (506, 507, 509, 508), (412, 413, 415, 414), (534, 535, 537, 536), (456, 457, 459, 458), (414, 415, 417, 416), (416, 417, 419, 418), (434, 435, 437, 436), (658, 659, 661, 660), (418, 419, 421, 420), (454, 455, 457, 456), (420, 421, 423, 422), (652, 653, 655, 654), (528, 529, 531, 530), (422, 423, 425, 424), (432, 433, 435, 434), (424, 425, 427, 426), (586, 587, 589, 588), (452, 453, 455, 454), (426, 427, 429, 428), (572, 573, 575, 574), (388, 390, 392, 394, 396, 398, 400, 402, 404, 406, 408, 410, 412, 414, 416, 418, 420, 422, 424, 426, 428, 430, 368, 370, 372, 374, 376, 378, 380, 382, 384, 386), (428, 429, 431, 430), (450, 451, 453, 452), (472, 473, 475, 474), (430, 431, 369, 368), (411, 409, 407, 405, 403, 401, 399, 397, 395, 393, 391, 389, 387, 385, 383, 381, 379, 377, 375, 373, 371, 369, 431, 429, 427, 425, 423, 421, 419, 417, 415, 413), (474, 475, 477, 476), (500, 501, 503, 502), (570, 571, 573, 572), (476, 477, 479, 478), (598, 599, 601, 600), (520, 521, 523, 522), (478, 479, 481, 480), (632, 633, 635, 634), (480, 481, 483, 482), (498, 499, 501, 500), (482, 483, 485, 484), (650, 651, 653, 652), (518, 519, 521, 520), (484, 485, 487, 486), (636, 637, 639, 638), (592, 593, 595, 594), (486, 487, 489, 488), (496, 497, 499, 498), (488, 489, 491, 490), (516, 517, 519, 518), (490, 491, 493, 492), (460, 462, 464, 466, 468, 470, 472, 474, 476, 478, 480, 482, 484, 486, 488, 490, 492, 494, 432, 434, 436, 438, 440, 442, 444, 446, 448, 450, 452, 454, 456, 458), (492, 493, 495, 494), (514, 515, 517, 516), (536, 537, 539, 538), (494, 495, 433, 432), (469, 467, 465, 463, 461, 459, 457, 455, 453, 451, 449, 447, 445, 443, 441, 439, 437, 435, 433, 495, 493, 491, 489, 487, 485, 483, 481, 479, 477, 475, 473, 471), (634, 635, 637, 636), (538, 539, 541, 540), (564, 565, 567, 566), (540, 541, 543, 542), (584, 585, 587, 586), (542, 543, 545, 544), (662, 663, 665, 664), (544, 545, 547, 546), (562, 563, 565, 564), (546, 547, 549, 548), (642, 643, 645, 644), (582, 583, 585, 584), (548, 549, 551, 550), (664, 665, 667, 666), (550, 551, 553, 552), (560, 561, 563, 562), (656, 657, 659, 658), (552, 553, 555, 554), (580, 581, 583, 582), (554, 555, 557, 556), (532, 534, 536, 538, 540, 542, 544, 546, 548, 550, 552, 554, 556, 558, 496, 498, 500, 502, 504, 506, 508, 510, 512, 514, 516, 518, 520, 522, 524, 526, 528, 530), (556, 557, 559, 558), (578, 579, 581, 580), (600, 601, 603, 602), (558, 559, 497, 496), (509, 507, 505, 503, 501, 499, 497, 559, 557, 555, 553, 551, 549, 547, 545, 543, 541, 539, 537, 535, 533, 531, 529, 527, 525, 523, 521, 519, 517, 515, 513, 511), (602, 603, 605, 604), (628, 629, 631, 630), (604, 605, 607, 606), (648, 649, 651, 650), (606, 607, 609, 608), (608, 609, 611, 610), (626, 627, 629, 628), (610, 611, 613, 612), (646, 647, 649, 648), (612, 613, 615, 614), (614, 615, 617, 616), (624, 625, 627, 626), (616, 617, 619, 618), (644, 645, 647, 646), (618, 619, 621, 620), (579, 577, 575, 573, 571, 569, 567, 565, 563, 561, 623, 621, 619, 617, 615, 613, 611, 609, 607, 605, 603, 601, 599, 597, 595, 593, 591, 589, 587, 585, 583, 581), (620, 621, 623, 622), (622, 623, 561, 560), (568, 570, 572, 574, 576, 578, 580, 582, 584, 586, 588, 590, 592, 594, 596, 598, 600, 602, 604, 606, 608, 610, 612, 614, 616, 618, 620, 622, 560, 562, 564, 566), (666, 667, 669, 668), (668, 669, 671, 670), (670, 671, 673, 672), (672, 673, 675, 674), (674, 675, 677, 676), (676, 677, 679, 678), (678, 679, 681, 680), (680, 681, 683, 682), (682, 683, 685, 684), (641, 639, 637, 635, 633, 631, 629, 627, 625, 687, 685, 683, 681, 679, 677, 675, 673, 671, 669, 667, 665, 663, 661, 659, 657, 655, 653, 651, 649, 647, 645, 643), (684, 685, 687, 686), (686, 687, 625, 624), (662, 664, 666, 668, 670, 672, 674, 676, 678, 680, 682, 684, 686, 624, 626, 628, 630, 632, 634, 636, 638, 640, 642, 644, 646, 648, 650, 652, 654, 656, 658, 660), (688, 689, 691, 690), (690, 691, 693, 692), (692, 693, 695, 694), (694, 695, 697, 696), (696, 697, 699, 698), (698, 699, 701, 700), (700, 701, 703, 702), (702, 703, 705, 704), (704, 705, 707, 706), (706, 707, 709, 708), (708, 709, 711, 710), (710, 711, 713, 712), (712, 713, 715, 714), (714, 715, 717, 716), (716, 717, 719, 718), (718, 719, 721, 720), (720, 721, 723, 722), (722, 723, 725, 724), (724, 725, 727, 726), (726, 727, 729, 728), (728, 729, 731, 730), (730, 731, 733, 732), (732, 733, 735, 734), (734, 735, 737, 736), (736, 737, 739, 738), (738, 739, 741, 740), (740, 741, 743, 742), (742, 743, 745, 744), (744, 745, 747, 746), (746, 747, 749, 748), (691, 689, 751, 749, 747, 745, 743, 741, 739, 737, 735, 733, 731, 729, 727, 725, 723, 721, 719, 717, 715, 713, 711, 709, 707, 705, 703, 701, 699, 697, 695, 693), (748, 749, 751, 750), (750, 751, 689, 688), (688, 690, 692, 694, 696, 698, 700, 702, 704, 706, 708, 710, 712, 714, 716, 718, 720, 722, 724, 726, 728, 730, 732, 734, 736, 738, 740, 742, 744, 746, 748, 750)])
_uv = me_plane.uv_layers.new(name='UVMap')
_uv.uv.foreach_set('vector', [0.1783, 0.4978, 0.9369, 0.4931, 0.9355, 0.4949, 0.8838, 0.5632, 0.768, 0.6654, 0.6708, 0.7163, 0.5788, 0.7323, 0.5135, 0.7273, 0.3293, 0.719, 0.2397, 0.7371, 0.2275, 0.7123, 0.1811, 0.5763, 0.0, 0.0, 0.0, 0.0, 0.0, 0.0, 0.0, 0.0, 0.0, 0.0, 0.0, 0.0, 0.0, 0.0, 0.0, 0.0, 0.5788, 0.7323, 0.6708, 0.7163, 0.6708, 0.7163, 0.5788, 0.7323, 0.0, 0.0, 0.0, 0.0, 0.0, 0.0, 0.0, 0.0, 0.0, 0.0, 0.0, 0.0, 0.0, 0.0, 0.0, 0.0, 0.5135, 0.7273, 0.5788, 0.7323, 0.5788, 0.7323, 0.5135, 0.7273, 0.0, 0.0, 0.0, 0.0, 0.0, 0.0, 0.0, 0.0, 0.0, 0.0, 0.0, 0.0, 0.0, 0.0, 0.0, 0.0, 0.3293, 0.719, 0.5135, 0.7273, 0.5135, 0.7273, 0.3293, 0.719, 0.0, 0.0, 0.0, 0.0, 0.0, 0.0, 0.0, 0.0, 0.2397, 0.7371, 0.3293, 0.719, 0.3293, 0.719, 0.2397, 0.7371, 0.0, 0.0, 0.0, 0.0, 0.0, 0.0, 0.0, 0.0, 0.1811, 0.5763, 0.2275, 0.7123, 0.2275, 0.7123, 0.1811, 0.5763, 0.768, 0.6654, 0.8838, 0.5632, 0.8838, 0.5632, 0.768, 0.6654, 0.0, 0.0, 0.0, 0.0, 0.0, 0.0, 0.0, 0.0, 0.6708, 0.7163, 0.768, 0.6654, 0.768, 0.6654, 0.6708, 0.7163, 0.0, 0.0, 0.0, 0.0, 0.0, 0.0, 0.0, 0.0, 0.0, 0.0, 0.0, 0.0, 0.0, 0.0, 0.0, 0.0, 0.5788, 0.7323, 0.6708, 0.7163, 0.6708, 0.7163, 0.5788, 0.7323, 0.0, 0.0, 0.0, 0.0, 0.0, 0.0, 0.0, 0.0, 0.0, 0.0, 0.0, 0.0, 0.0, 0.0, 0.0, 0.0, 0.5135, 0.7273, 0.5788, 0.7323, 0.5788, 0.7323, 0.5135, 0.7273, 0.6708, 0.7163, 0.768, 0.6654, 0.768, 0.6654, 0.6708, 0.7163, 0.0, 0.0, 0.0, 0.0, 0.0, 0.0, 0.0, 0.0, 0.1783, 0.4978, 0.1811, 0.5763, 0.1811, 0.5763, 0.1783, 0.4978, 0.0, 0.0, 0.0, 0.0, 0.0, 0.0, 0.0, 0.0, 0.768, 0.6654, 0.8838, 0.5632, 0.8838, 0.5632, 0.768, 0.6654, 0.1811, 0.5763, 0.2275, 0.7123, 0.2275, 0.7123, 0.1811, 0.5763, 0.0, 0.0, 0.0, 0.0, 0.0, 0.0, 0.0, 0.0, 0.8838, 0.5632, 0.9355, 0.4949, 0.9355, 0.4949, 0.8838, 0.5632, 0.2275, 0.7123, 0.2397, 0.7371, 0.2397, 0.7371, 0.2275, 0.7123, 0.0, 0.0, 0.0, 0.0, 0.0, 0.0, 0.0, 0.0, 0.9355, 0.4949, 0.9369, 0.4931, 0.9369, 0.4931, 0.9355, 0.4949, 0.1783, 0.4978, 0.1811, 0.5763, 0.1484, 0.5796, 0.1444, 0.4676, 0.1811, 0.5763, 0.2275, 0.7123, 0.197, 0.7241, 0.1484, 0.5796, 0.2275, 0.7123, 0.2397, 0.7371, 0.2213, 0.774, 0.197, 0.7241, 0.2397, 0.7371, 0.3293, 0.719, 0.332, 0.751, 0.2213, 0.774, 0.3293, 0.719, 0.5135, 0.7273, 0.5115, 0.7591, 0.332, 0.751, 0.5135, 0.7273, 0.5788, 0.7323, 0.5803, 0.7645, 0.5115, 0.7591, 0.5788, 0.7323, 0.6708, 0.7163, 0.6815, 0.747, 0.5803, 0.7645, 0.6708, 0.7163, 0.768, 0.6654, 0.7868, 0.6917, 0.6815, 0.747, 0.768, 0.6654, 0.8838, 0.5632, 0.9083, 0.5837, 0.7868, 0.6917, 0.8838, 0.5632, 0.9355, 0.4949, 0.9623, 0.5094, 0.9083, 0.5837, 0.9355, 0.4949, 0.9369, 0.4931, 1.0, 0.4636, 0.9623, 0.5094, 0.8838, 0.5632, 0.9355, 0.4949, 0.9355, 0.4949, 0.8838, 0.5632, 0.2275, 0.7123, 0.2397, 0.7371, 0.2397, 0.7371, 0.2275, 0.7123, 0.0, 0.0, 0.0, 0.0, 0.0, 0.0, 0.0, 0.0, 0.9355, 0.4949, 0.9369, 0.4931, 0.9369, 0.4931, 0.9355, 0.4949, 0.1783, 0.4978, 0.1811, 0.5763, 0.1811, 0.5763, 0.1783, 0.4978, 0.2397, 0.7371, 0.3293, 0.719, 0.3293, 0.719, 0.2397, 0.7371, 0.0, 0.0, 0.0, 0.0, 0.0, 0.0, 0.0, 0.0, 0.0, 0.0, 0.0, 0.0, 0.0, 0.0, 0.0, 0.0, 0.3293, 0.719, 0.5135, 0.7273, 0.5135, 0.7273, 0.3293, 0.719, 0.0, 0.0, 0.0, 0.0, 0.0, 0.0, 0.0, 0.0, 0.0, 0.0, 0.0, 0.0, 0.0, 0.0, 0.0, 0.0, 0.1783, 0.4978, 0.1811, 0.5763, 0.2275, 0.7123, 0.2397, 0.7371, 0.3293, 0.719, 0.5135, 0.7273, 0.5788, 0.7323, 0.6708, 0.7163, 0.768, 0.6654, 0.8838, 0.5632, 0.9355, 0.4949, 0.9369, 0.4931, 0.0, 0.0, 0.0, 0.0, 0.0, 0.0, 0.0, 0.0, 0.0, 0.0, 0.0, 0.0, 0.0, 0.0, 0.0, 0.0, 0.5788, 0.7323, 0.5788, 0.7323, 0.6708, 0.7163, 0.6708, 0.7163, 0.0, 0.0, 0.0, 0.0, 0.0, 0.0, 0.0, 0.0, 0.0, 0.0, 0.0, 0.0, 0.0, 0.0, 0.0, 0.0, 0.5135, 0.7273, 0.5135, 0.7273, 0.5788, 0.7323, 0.5788, 0.7323, 0.0, 0.0, 0.0, 0.0, 0.0, 0.0, 0.0, 0.0, 0.0, 0.0, 0.0, 0.0, 0.0, 0.0, 0.0, 0.0, 0.3293, 0.719, 0.3293, 0.719, 0.5135, 0.7273, 0.5135, 0.7273, 0.0, 0.0, 0.0, 0.0, 0.0, 0.0, 0.0, 0.0, 0.2397, 0.7371, 0.2397, 0.7371, 0.3293, 0.719, 0.3293, 0.719, 0.0, 0.0, 0.0, 0.0, 0.0, 0.0, 0.0, 0.0, 0.1811, 0.5763, 0.1811, 0.5763, 0.2275, 0.7123, 0.2275, 0.7123, 0.768, 0.6654, 0.768, 0.6654, 0.8838, 0.5632, 0.8838, 0.5632, 0.0, 0.0, 0.0, 0.0, 0.0, 0.0, 0.0, 0.0, 0.6708, 0.7163, 0.6708, 0.7163, 0.768, 0.6654, 0.768, 0.6654, 0.0, 0.0, 0.0, 0.0, 0.0, 0.0, 0.0, 0.0, 0.0, 0.0, 0.0, 0.0, 0.0, 0.0, 0.0, 0.0, 0.5788, 0.7323, 0.5788, 0.7323, 0.6708, 0.7163, 0.6708, 0.7163, 0.0, 0.0, 0.0, 0.0, 0.0, 0.0, 0.0, 0.0, 0.0, 0.0, 0.0, 0.0, 0.0, 0.0, 0.0, 0.0, 0.5135, 0.7273, 0.5135, 0.7273, 0.5788, 0.7323, 0.5788, 0.7323, 0.6708, 0.7163, 0.6708, 0.7163, 0.768, 0.6654, 0.768, 0.6654, 0.0, 0.0, 0.0, 0.0, 0.0, 0.0, 0.0, 0.0, 0.1783, 0.4978, 0.1783, 0.4978, 0.1811, 0.5763, 0.1811, 0.5763, 0.0, 0.0, 0.0, 0.0, 0.0, 0.0, 0.0, 0.0, 0.768, 0.6654, 0.768, 0.6654, 0.8838, 0.5632, 0.8838, 0.5632, 0.1811, 0.5763, 0.1811, 0.5763, 0.2275, 0.7123, 0.2275, 0.7123, 0.0, 0.0, 0.0, 0.0, 0.0, 0.0, 0.0, 0.0, 0.8838, 0.5632, 0.8838, 0.5632, 0.9355, 0.4949, 0.9355, 0.4949, 0.2275, 0.7123, 0.2275, 0.7123, 0.2397, 0.7371, 0.2397, 0.7371, 0.0, 0.0, 0.0, 0.0, 0.0, 0.0, 0.0, 0.0, 0.9355, 0.4949, 0.9355, 0.4949, 0.9369, 0.4931, 0.9369, 0.4931, 0.1783, 0.4978, 0.1444, 0.4676, 0.1484, 0.5796, 0.1811, 0.5763, 0.1811, 0.5763, 0.1484, 0.5796, 0.197, 0.7241, 0.2275, 0.7123, 0.2275, 0.7123, 0.197, 0.7241, 0.2213, 0.774, 0.2397, 0.7371, 0.2397, 0.7371, 0.2213, 0.774, 0.332, 0.751, 0.3293, 0.719, 0.3293, 0.719, 0.332, 0.751, 0.5115, 0.7591, 0.5135, 0.7273, 0.5135, 0.7273, 0.5115, 0.7591, 0.5803, 0.7645, 0.5788, 0.7323, 0.5788, 0.7323, 0.5803, 0.7645, 0.6815, 0.747, 0.6708, 0.7163, 0.6708, 0.7163, 0.6815, 0.747, 0.7868, 0.6917, 0.768, 0.6654, 0.768, 0.6654, 0.7868, 0.6917, 0.9083, 0.5837, 0.8838, 0.5632, 0.8838, 0.5632, 0.9083, 0.5837, 0.9623, 0.5094, 0.9355, 0.4949, 0.9355, 0.4949, 0.9623, 0.5094, 1.0, 0.4636, 0.9369, 0.4931, 0.8838, 0.5632, 0.8838, 0.5632, 0.9355, 0.4949, 0.9355, 0.4949, 0.2275, 0.7123, 0.2275, 0.7123, 0.2397, 0.7371, 0.2397, 0.7371, 0.0, 0.0, 0.0, 0.0, 0.0, 0.0, 0.0, 0.0, 0.9355, 0.4949, 0.9355, 0.4949, 0.9369, 0.4931, 0.9369, 0.4931, 0.1783, 0.4978, 0.1783, 0.4978, 0.1811, 0.5763, 0.1811, 0.5763, 0.2397, 0.7371, 0.2397, 0.7371, 0.3293, 0.719, 0.3293, 0.719, 0.0, 0.0, 0.0, 0.0, 0.0, 0.0, 0.0, 0.0, 0.0, 0.0, 0.0, 0.0, 0.0, 0.0, 0.0, 0.0, 0.3293, 0.719, 0.3293, 0.719, 0.5135, 0.7273, 0.5135, 0.7273, 0.0, 0.0, 0.0, 0.0, 0.0, 0.0, 0.0, 0.0, 0.0, 0.0, 0.0, 0.0, 0.0, 0.0, 0.0, 0.0, 0.0, 0.0, 0.0, 0.0, 0.0, 0.0, 0.0, 0.0, 0.1811, 0.5763, 0.1811, 0.5763, 0.2275, 0.7123, 0.2275, 0.7123, 0.768, 0.6654, 0.768, 0.6654, 0.8838, 0.5632, 0.8838, 0.5632, 0.0, 0.0, 0.0, 0.0, 0.0, 0.0, 0.0, 0.0, 0.6708, 0.7163, 0.6708, 0.7163, 0.768, 0.6654, 0.768, 0.6654, 0.0, 0.0, 0.0, 0.0, 0.0, 0.0, 0.0, 0.0, 0.0, 0.0, 0.0, 0.0, 0.0, 0.0, 0.0, 0.0, 0.5788, 0.7323, 0.5788, 0.7323, 0.6708, 0.7163, 0.6708, 0.7163, 0.0, 0.0, 0.0, 0.0, 0.0, 0.0, 0.0, 0.0, 0.0, 0.0, 0.0, 0.0, 0.0, 0.0, 0.0, 0.0, 0.5135, 0.7273, 0.5135, 0.7273, 0.5788, 0.7323, 0.5788, 0.7323, 0.1783, 0.4978, 0.1444, 0.4676, 0.1484, 0.5796, 0.1811, 0.5763, 0.1811, 0.5763, 0.1484, 0.5796, 0.197, 0.7241, 0.2275, 0.7123, 0.2275, 0.7123, 0.197, 0.7241, 0.2213, 0.774, 0.2397, 0.7371, 0.2397, 0.7371, 0.2213, 0.774, 0.332, 0.751, 0.3293, 0.719, 0.3293, 0.719, 0.332, 0.751, 0.5115, 0.7591, 0.5135, 0.7273, 0.5135, 0.7273, 0.5115, 0.7591, 0.5803, 0.7645, 0.5788, 0.7323, 0.5788, 0.7323, 0.5803, 0.7645, 0.6815, 0.747, 0.6708, 0.7163, 0.6708, 0.7163, 0.6815, 0.747, 0.7868, 0.6917, 0.768, 0.6654, 0.768, 0.6654, 0.7868, 0.6917, 0.9083, 0.5837, 0.8838, 0.5632, 0.8838, 0.5632, 0.9083, 0.5837, 0.9623, 0.5094, 0.9355, 0.4949, 0.9355, 0.4949, 0.9623, 0.5094, 1.0, 0.4636, 0.9369, 0.4931, 0.8838, 0.5632, 0.8838, 0.5632, 0.9355, 0.4949, 0.9355, 0.4949, 0.2275, 0.7123, 0.2275, 0.7123, 0.2397, 0.7371, 0.2397, 0.7371, 0.0, 0.0, 0.0, 0.0, 0.0, 0.0, 0.0, 0.0, 0.9355, 0.4949, 0.9355, 0.4949, 0.9369, 0.4931, 0.9369, 0.4931, 0.1783, 0.4978, 0.1783, 0.4978, 0.1811, 0.5763, 0.1811, 0.5763, 0.2397, 0.7371, 0.2397, 0.7371, 0.3293, 0.719, 0.3293, 0.719, 0.0, 0.0, 0.0, 0.0, 0.0, 0.0, 0.0, 0.0, 0.0, 0.0, 0.0, 0.0, 0.0, 0.0, 0.0, 0.0, 0.3293, 0.719, 0.3293, 0.719, 0.5135, 0.7273, 0.5135, 0.7273, 0.0, 0.0, 0.0, 0.0, 0.0, 0.0, 0.0, 0.0, 0.0, 0.0, 0.0, 0.0, 0.0, 0.0, 0.0, 0.0, 0.0, 0.0, 0.0, 0.0, 0.0, 0.0, 0.0, 0.0, 0.1811, 0.5763, 0.2275, 0.7123, 0.2275, 0.7123, 0.1811, 0.5763, 0.768, 0.6654, 0.8838, 0.5632, 0.8838, 0.5632, 0.768, 0.6654, 0.0, 0.0, 0.0, 0.0, 0.0, 0.0, 0.0, 0.0, 0.6708, 0.7163, 0.768, 0.6654, 0.768, 0.6654, 0.6708, 0.7163, 0.0, 0.0, 0.0, 0.0, 0.0, 0.0, 0.0, 0.0, 0.0, 0.0, 0.0, 0.0, 0.0, 0.0, 0.0, 0.0, 0.5788, 0.7323, 0.6708, 0.7163, 0.6708, 0.7163, 0.5788, 0.7323, 0.0, 0.0, 0.0, 0.0, 0.0, 0.0, 0.0, 0.0, 0.0, 0.0, 0.0, 0.0, 0.0, 0.0, 0.0, 0.0, 0.5135, 0.7273, 0.5788, 0.7323, 0.5788, 0.7323, 0.5135, 0.7273, 0.1783, 0.4978, 0.1811, 0.5763, 0.1484, 0.5796, 0.1444, 0.4676, 0.1811, 0.5763, 0.2275, 0.7123, 0.197, 0.7241, 0.1484, 0.5796, 0.2275, 0.7123, 0.2397, 0.7371, 0.2213, 0.774, 0.197, 0.7241, 0.2397, 0.7371, 0.3293, 0.719, 0.332, 0.751, 0.2213, 0.774, 0.3293, 0.719, 0.5135, 0.7273, 0.5115, 0.7591, 0.332, 0.751, 0.5135, 0.7273, 0.5788, 0.7323, 0.5803, 0.7645, 0.5115, 0.7591, 0.5788, 0.7323, 0.6708, 0.7163, 0.6815, 0.747, 0.5803, 0.7645, 0.6708, 0.7163, 0.768, 0.6654, 0.7868, 0.6917, 0.6815, 0.747, 0.768, 0.6654, 0.8838, 0.5632, 0.9083, 0.5837, 0.7868, 0.6917, 0.8838, 0.5632, 0.9355, 0.4949, 0.9623, 0.5094, 0.9083, 0.5837, 0.9355, 0.4949, 0.9369, 0.4931, 1.0, 0.4636, 0.9623, 0.5094, 0.8838, 0.5632, 0.9355, 0.4949, 0.9355, 0.4949, 0.8838, 0.5632, 0.2275, 0.7123, 0.2397, 0.7371, 0.2397, 0.7371, 0.2275, 0.7123, 0.0, 0.0, 0.0, 0.0, 0.0, 0.0, 0.0, 0.0, 0.9355, 0.4949, 0.9369, 0.4931, 0.9369, 0.4931, 0.9355, 0.4949, 0.1783, 0.4978, 0.1811, 0.5763, 0.1811, 0.5763, 0.1783, 0.4978, 0.2397, 0.7371, 0.3293, 0.719, 0.3293, 0.719, 0.2397, 0.7371, 0.0, 0.0, 0.0, 0.0, 0.0, 0.0, 0.0, 0.0, 0.0, 0.0, 0.0, 0.0, 0.0, 0.0, 0.0, 0.0, 0.3293, 0.719, 0.5135, 0.7273, 0.5135, 0.7273, 0.3293, 0.719, 0.0, 0.0, 0.0, 0.0, 0.0, 0.0, 0.0, 0.0, 0.0, 0.0, 0.0, 0.0, 0.0, 0.0, 0.0, 0.0, 1.0, 0.5, 1.0, 1.0, 0.9688, 1.0, 0.9688, 0.5, 0.9688, 0.5, 0.9688, 1.0, 0.9375, 1.0, 0.9375, 0.5, 0.9375, 0.5, 0.9375, 1.0, 0.9062, 1.0, 0.9062, 0.5, 0.9062, 0.5, 0.9062, 1.0, 0.875, 1.0, 0.875, 0.5, 0.875, 0.5, 0.875, 1.0, 0.8438, 1.0, 0.8438, 0.5, 0.8438, 0.5, 0.8438, 1.0, 0.8125, 1.0, 0.8125, 0.5, 0.8125, 0.5, 0.8125, 1.0, 0.7812, 1.0, 0.7812, 0.5, 0.7812, 0.5, 0.7812, 1.0, 0.75, 1.0, 0.75, 0.5, 0.75, 0.5, 0.75, 1.0, 0.7188, 1.0, 0.7188, 0.5, 0.7188, 0.5, 0.7188, 1.0, 0.6875, 1.0, 0.6875, 0.5, 0.6875, 0.5, 0.6875, 1.0, 0.6562, 1.0, 0.6562, 0.5, 0.6562, 0.5, 0.6562, 1.0, 0.625, 1.0, 0.625, 0.5, 0.625, 0.5, 0.625, 1.0, 0.5938, 1.0, 0.5938, 0.5, 0.5938, 0.5, 0.5938, 1.0, 0.5625, 1.0, 0.5625, 0.5, 0.5625, 0.5, 0.5625, 1.0, 0.5312, 1.0, 0.5312, 0.5, 0.5312, 0.5, 0.5312, 1.0, 0.5, 1.0, 0.5, 0.5, 0.5, 0.5, 0.5, 1.0, 0.4688, 1.0, 0.4688, 0.5, 0.4688, 0.5, 0.4688, 1.0, 0.4375, 1.0, 0.4375, 0.5, 0.4375, 0.5, 0.4375, 1.0, 0.4062, 1.0, 0.4062, 0.5, 0.4062, 0.5, 0.4062, 1.0, 0.375, 1.0, 0.375, 0.5, 0.375, 0.5, 0.375, 1.0, 0.3438, 1.0, 0.3438, 0.5, 0.3438, 0.5, 0.3438, 1.0, 0.3125, 1.0, 0.3125, 0.5, 0.3125, 0.5, 0.3125, 1.0, 0.2812, 1.0, 0.2812, 0.5, 0.2812, 0.5, 0.2812, 1.0, 0.25, 1.0, 0.25, 0.5, 0.25, 0.5, 0.25, 1.0, 0.2188, 1.0, 0.2188, 0.5, 0.2188, 0.5, 0.2188, 1.0, 0.1875, 1.0, 0.1875, 0.5, 0.1875, 0.5, 0.1875, 1.0, 0.1562, 1.0, 0.1562, 0.5, 0.1562, 0.5, 0.1562, 1.0, 0.125, 1.0, 0.125, 0.5, 0.125, 0.5, 0.125, 1.0, 0.09375, 1.0, 0.09375, 0.5, 0.09375, 0.5, 0.09375, 1.0, 0.0625, 1.0, 0.0625, 0.5, 0.2968, 0.4854, 0.25, 0.49, 0.2032, 0.4854, 0.1582, 0.4717, 0.1167, 0.4496, 0.08029, 0.4197, 0.05045, 0.3833, 0.02827, 0.3418, 0.01461, 0.2968, 0.01, 0.25, 0.01461, 0.2032, 0.02827, 0.1582, 0.05045, 0.1167, 0.08029, 0.08029, 0.1167, 0.05045, 0.1582, 0.02827, 0.2032, 0.01461, 0.25, 0.01, 0.2968, 0.01461, 0.3418, 0.02827, 0.3833, 0.05045, 0.4197, 0.08029, 0.4496, 0.1167, 0.4717, 0.1582, 0.4854, 0.2032, 0.49, 0.25, 0.4854, 0.2968, 0.4717, 0.3418, 0.4496, 0.3833, 0.4197, 0.4197, 0.3833, 0.4496, 0.3418, 0.4717, 0.0625, 0.5, 0.0625, 1.0, 0.03125, 1.0, 0.03125, 0.5, 0.03125, 0.5, 0.03125, 1.0, 0.0, 1.0, 0.0, 0.5, 0.75, 0.49, 0.7968, 0.4854, 0.8418, 0.4717, 0.8833, 0.4496, 0.9197, 0.4197, 0.9496, 0.3833, 0.9717, 0.3418, 0.9854, 0.2968, 0.99, 0.25, 0.9854, 0.2032, 0.9717, 0.1582, 0.9496, 0.1167, 0.9197, 0.08029, 0.8833, 0.05045, 0.8418, 0.02827, 0.7968, 0.01461, 0.75, 0.01, 0.7032, 0.01461, 0.6582, 0.02827, 0.6167, 0.05045, 0.5803, 0.08029, 0.5504, 0.1167, 0.5283, 0.1582, 0.5146, 0.2032, 0.51, 0.25, 0.5146, 0.2968, 0.5283, 0.3418, 0.5504, 0.3833, 0.5803, 0.4197, 0.6167, 0.4496, 0.6582, 0.4717, 0.7032, 0.4854, 1.0, 0.5, 1.0, 1.0, 0.9688, 1.0, 0.9688, 0.5, 0.9688, 0.5, 0.9688, 1.0, 0.9375, 1.0, 0.9375, 0.5, 0.9375, 0.5, 0.9375, 1.0, 0.9062, 1.0, 0.9062, 0.5, 0.9062, 0.5, 0.9062, 1.0, 0.875, 1.0, 0.875, 0.5, 0.875, 0.5, 0.875, 1.0, 0.8438, 1.0, 0.8438, 0.5, 0.8438, 0.5, 0.8438, 1.0, 0.8125, 1.0, 0.8125, 0.5, 0.8125, 0.5, 0.8125, 1.0, 0.7812, 1.0, 0.7812, 0.5, 0.7812, 0.5, 0.7812, 1.0, 0.75, 1.0, 0.75, 0.5, 0.75, 0.5, 0.75, 1.0, 0.7188, 1.0, 0.7188, 0.5, 0.7188, 0.5, 0.7188, 1.0, 0.6875, 1.0, 0.6875, 0.5, 0.6875, 0.5, 0.6875, 1.0, 0.6562, 1.0, 0.6562, 0.5, 0.6562, 0.5, 0.6562, 1.0, 0.625, 1.0, 0.625, 0.5, 0.625, 0.5, 0.625, 1.0, 0.5938, 1.0, 0.5938, 0.5, 0.5938, 0.5, 0.5938, 1.0, 0.5625, 1.0, 0.5625, 0.5, 0.5625, 0.5, 0.5625, 1.0, 0.5312, 1.0, 0.5312, 0.5, 0.5312, 0.5, 0.5312, 1.0, 0.5, 1.0, 0.5, 0.5, 0.5, 0.5, 0.5, 1.0, 0.4688, 1.0, 0.4688, 0.5, 0.4688, 0.5, 0.4688, 1.0, 0.4375, 1.0, 0.4375, 0.5, 0.4375, 0.5, 0.4375, 1.0, 0.4062, 1.0, 0.4062, 0.5, 0.4062, 0.5, 0.4062, 1.0, 0.375, 1.0, 0.375, 0.5, 0.375, 0.5, 0.375, 1.0, 0.3438, 1.0, 0.3438, 0.5, 0.3438, 0.5, 0.3438, 1.0, 0.3125, 1.0, 0.3125, 0.5, 0.3125, 0.5, 0.3125, 1.0, 0.2812, 1.0, 0.2812, 0.5, 0.2812, 0.5, 0.2812, 1.0, 0.25, 1.0, 0.25, 0.5, 0.25, 0.5, 0.25, 1.0, 0.2188, 1.0, 0.2188, 0.5, 0.2188, 0.5, 0.2188, 1.0, 0.1875, 1.0, 0.1875, 0.5, 0.1875, 0.5, 0.1875, 1.0, 0.1562, 1.0, 0.1562, 0.5, 0.1562, 0.5, 0.1562, 1.0, 0.125, 1.0, 0.125, 0.5, 0.125, 0.5, 0.125, 1.0, 0.09375, 1.0, 0.09375, 0.5, 0.09375, 0.5, 0.09375, 1.0, 0.0625, 1.0, 0.0625, 0.5, 0.2968, 0.4854, 0.25, 0.49, 0.2032, 0.4854, 0.1582, 0.4717, 0.1167, 0.4496, 0.08029, 0.4197, 0.05045, 0.3833, 0.02827, 0.3418, 0.01461, 0.2968, 0.01, 0.25, 0.01461, 0.2032, 0.02827, 0.1582, 0.05045, 0.1167, 0.08029, 0.08029, 0.1167, 0.05045, 0.1582, 0.02827, 0.2032, 0.01461, 0.25, 0.01, 0.2968, 0.01461, 0.3418, 0.02827, 0.3833, 0.05045, 0.4197, 0.08029, 0.4496, 0.1167, 0.4717, 0.1582, 0.4854, 0.2032, 0.49, 0.25, 0.4854, 0.2968, 0.4717, 0.3418, 0.4496, 0.3833, 0.4197, 0.4197, 0.3833, 0.4496, 0.3418, 0.4717, 0.0625, 0.5, 0.0625, 1.0, 0.03125, 1.0, 0.03125, 0.5, 0.03125, 0.5, 0.03125, 1.0, 0.0, 1.0, 0.0, 0.5, 0.75, 0.49, 0.7968, 0.4854, 0.8418, 0.4717, 0.8833, 0.4496, 0.9197, 0.4197, 0.9496, 0.3833, 0.9717, 0.3418, 0.9854, 0.2968, 0.99, 0.25, 0.9854, 0.2032, 0.9717, 0.1582, 0.9496, 0.1167, 0.9197, 0.08029, 0.8833, 0.05045, 0.8418, 0.02827, 0.7968, 0.01461, 0.75, 0.01, 0.7032, 0.01461, 0.6582, 0.02827, 0.6167, 0.05045, 0.5803, 0.08029, 0.5504, 0.1167, 0.5283, 0.1582, 0.5146, 0.2032, 0.51, 0.25, 0.5146, 0.2968, 0.5283, 0.3418, 0.5504, 0.3833, 0.5803, 0.4197, 0.6167, 0.4496, 0.6582, 0.4717, 0.7032, 0.4854, 1.0, 0.5, 1.0, 1.0, 0.9688, 1.0, 0.9688, 0.5, 0.9688, 0.5, 0.9688, 1.0, 0.9375, 1.0, 0.9375, 0.5, 1.0, 0.5, 1.0, 1.0, 0.9688, 1.0, 0.9688, 0.5, 1.0, 0.5, 1.0, 1.0, 0.9688, 1.0, 0.9688, 0.5, 0.9688, 0.5, 0.9688, 1.0, 0.9375, 1.0, 0.9375, 0.5, 0.9688, 0.5, 0.9688, 1.0, 0.9375, 1.0, 0.9375, 0.5, 0.9375, 0.5, 0.9375, 1.0, 0.9062, 1.0, 0.9062, 0.5, 1.0, 0.5, 1.0, 1.0, 0.9688, 1.0, 0.9688, 0.5, 0.9375, 0.5, 0.9375, 1.0, 0.9062, 1.0, 0.9062, 0.5, 1.0, 0.5, 1.0, 1.0, 0.9688, 1.0, 0.9688, 0.5, 0.9688, 0.5, 0.9688, 1.0, 0.9375, 1.0, 0.9375, 0.5, 0.9062, 0.5, 0.9062, 1.0, 0.875, 1.0, 0.875, 0.5, 0.9375, 0.5, 0.9375, 1.0, 0.9062, 1.0, 0.9062, 0.5, 0.9062, 0.5, 0.9062, 1.0, 0.875, 1.0, 0.875, 0.5, 0.875, 0.5, 0.875, 1.0, 0.8438, 1.0, 0.8438, 0.5, 0.875, 0.5, 0.875, 1.0, 0.8438, 1.0, 0.8438, 0.5, 0.9062, 0.5, 0.9062, 1.0, 0.875, 1.0, 0.875, 0.5, 0.8438, 0.5, 0.8438, 1.0, 0.8125, 1.0, 0.8125, 0.5, 0.9375, 0.5, 0.9375, 1.0, 0.9062, 1.0, 0.9062, 0.5, 0.8125, 0.5, 0.8125, 1.0, 0.7812, 1.0, 0.7812, 0.5, 0.9062, 0.5, 0.9062, 1.0, 0.875, 1.0, 0.875, 0.5, 0.8438, 0.5, 0.8438, 1.0, 0.8125, 1.0, 0.8125, 0.5, 0.7812, 0.5, 0.7812, 1.0, 0.75, 1.0, 0.75, 0.5, 0.8125, 0.5, 0.8125, 1.0, 0.7812, 1.0, 0.7812, 0.5, 0.9688, 0.5, 0.9688, 1.0, 0.9375, 1.0, 0.9375, 0.5, 0.75, 0.5, 0.75, 1.0, 0.7188, 1.0, 0.7188, 0.5, 0.875, 0.5, 0.875, 1.0, 0.8438, 1.0, 0.8438, 0.5, 0.8438, 0.5, 0.8438, 1.0, 0.8125, 1.0, 0.8125, 0.5, 0.7188, 0.5, 0.7188, 1.0, 0.6875, 1.0, 0.6875, 0.5, 0.9375, 0.5, 0.9375, 1.0, 0.9062, 1.0, 0.9062, 0.5, 0.7812, 0.5, 0.7812, 1.0, 0.75, 1.0, 0.75, 0.5, 0.6875, 0.5, 0.6875, 1.0, 0.6562, 1.0, 0.6562, 0.5, 0.75, 0.5, 0.75, 1.0, 0.7188, 1.0, 0.7188, 0.5, 0.9062, 0.5, 0.9062, 1.0, 0.875, 1.0, 0.875, 0.5, 0.6562, 0.5, 0.6562, 1.0, 0.625, 1.0, 0.625, 0.5, 0.625, 0.5, 0.625, 1.0, 0.5938, 1.0, 0.5938, 0.5, 0.8125, 0.5, 0.8125, 1.0, 0.7812, 1.0, 0.7812, 0.5, 0.7188, 0.5, 0.7188, 1.0, 0.6875, 1.0, 0.6875, 0.5, 0.5938, 0.5, 0.5938, 1.0, 0.5625, 1.0, 0.5625, 0.5, 0.6875, 0.5, 0.6875, 1.0, 0.6562, 1.0, 0.6562, 0.5, 0.7812, 0.5, 0.7812, 1.0, 0.75, 1.0, 0.75, 0.5, 0.5625, 0.5, 0.5625, 1.0, 0.5312, 1.0, 0.5312, 0.5, 0.875, 0.5, 0.875, 1.0, 0.8438, 1.0, 0.8438, 0.5, 0.5312, 0.5, 0.5312, 1.0, 0.5, 1.0, 0.5, 0.5, 0.875, 0.5, 0.875, 1.0, 0.8438, 1.0, 0.8438, 0.5, 0.6562, 0.5, 0.6562, 1.0, 0.625, 1.0, 0.625, 0.5, 0.5, 0.5, 0.5, 1.0, 0.4688, 1.0, 0.4688, 0.5, 0.625, 0.5, 0.625, 1.0, 0.5938, 1.0, 0.5938, 0.5, 0.8438, 0.5, 0.8438, 1.0, 0.8125, 1.0, 0.8125, 0.5, 0.4688, 0.5, 0.4688, 1.0, 0.4375, 1.0, 0.4375, 0.5, 0.75, 0.5, 0.75, 1.0, 0.7188, 1.0, 0.7188, 0.5, 0.7188, 0.5, 0.7188, 1.0, 0.6875, 1.0, 0.6875, 0.5, 0.4375, 0.5, 0.4375, 1.0, 0.4062, 1.0, 0.4062, 0.5, 0.8125, 0.5, 0.8125, 1.0, 0.7812, 1.0, 0.7812, 0.5, 0.5938, 0.5, 0.5938, 1.0, 0.5625, 1.0, 0.5625, 0.5, 0.4062, 0.5, 0.4062, 1.0, 0.375, 1.0, 0.375, 0.5, 0.5625, 0.5, 0.5625, 1.0, 0.5312, 1.0, 0.5312, 0.5, 0.375, 0.5, 0.375, 1.0, 0.3438, 1.0, 0.3438, 0.5, 0.7812, 0.5, 0.7812, 1.0, 0.75, 1.0, 0.75, 0.5, 0.8438, 0.5, 0.8438, 1.0, 0.8125, 1.0, 0.8125, 0.5, 0.3438, 0.5, 0.3438, 1.0, 0.3125, 1.0, 0.3125, 0.5, 0.6875, 0.5, 0.6875, 1.0, 0.6562, 1.0, 0.6562, 0.5, 0.5312, 0.5, 0.5312, 1.0, 0.5, 1.0, 0.5, 0.5, 0.3125, 0.5, 0.3125, 1.0, 0.2812, 1.0, 0.2812, 0.5, 0.5, 0.5, 0.5, 1.0, 0.4688, 1.0, 0.4688, 0.5, 0.6562, 0.5, 0.6562, 1.0, 0.625, 1.0, 0.625, 0.5, 0.2812, 0.5, 0.2812, 1.0, 0.25, 1.0, 0.25, 0.5, 1.0, 0.5, 1.0, 1.0, 0.9688, 1.0, 0.9688, 0.5, 0.8125, 0.5, 0.8125, 1.0, 0.7812, 1.0, 0.7812, 0.5, 0.25, 0.5, 0.25, 1.0, 0.2188, 1.0, 0.2188, 0.5, 0.9688, 0.5, 0.9688, 1.0, 0.9375, 1.0, 0.9375, 0.5, 0.4688, 0.5, 0.4688, 1.0, 0.4375, 1.0, 0.4375, 0.5, 0.2188, 0.5, 0.2188, 1.0, 0.1875, 1.0, 0.1875, 0.5, 0.4375, 0.5, 0.4375, 1.0, 0.4062, 1.0, 0.4062, 0.5, 0.9375, 0.5, 0.9375, 1.0, 0.9062, 1.0, 0.9062, 0.5, 0.1875, 0.5, 0.1875, 1.0, 0.1562, 1.0, 0.1562, 0.5, 0.625, 0.5, 0.625, 1.0, 0.5938, 1.0, 0.5938, 0.5, 0.9062, 0.5, 0.9062, 1.0, 0.875, 1.0, 0.875, 0.5, 0.1562, 0.5, 0.1562, 1.0, 0.125, 1.0, 0.125, 0.5, 0.4062, 0.5, 0.4062, 1.0, 0.375, 1.0, 0.375, 0.5, 0.125, 0.5, 0.125, 1.0, 0.09375, 1.0, 0.09375, 0.5, 0.375, 0.5, 0.375, 1.0, 0.3438, 1.0, 0.3438, 0.5, 0.75, 0.5, 0.75, 1.0, 0.7188, 1.0, 0.7188, 0.5, 0.09375, 0.5, 0.09375, 1.0, 0.0625, 1.0, 0.0625, 0.5, 0.2968, 0.4854, 0.25, 0.49, 0.2032, 0.4854, 0.1582, 0.4717, 0.1167, 0.4496, 0.08029, 0.4197, 0.05045, 0.3833, 0.02827, 0.3418, 0.01461, 0.2968, 0.01, 0.25, 0.01461, 0.2032, 0.02827, 0.1582, 0.05045, 0.1167, 0.08029, 0.08029, 0.1167, 0.05045, 0.1582, 0.02827, 0.2032, 0.01461, 0.25, 0.01, 0.2968, 0.01461, 0.3418, 0.02827, 0.3833, 0.05045, 0.4197, 0.08029, 0.4496, 0.1167, 0.4717, 0.1582, 0.4854, 0.2032, 0.49, 0.25, 0.4854, 0.2968, 0.4717, 0.3418, 0.4496, 0.3833, 0.4197, 0.4197, 0.3833, 0.4496, 0.3418, 0.4717, 0.7188, 0.5, 0.7188, 1.0, 0.6875, 1.0, 0.6875, 0.5, 0.0625, 0.5, 0.0625, 1.0, 0.03125, 1.0, 0.03125, 0.5, 0.875, 0.5, 0.875, 1.0, 0.8438, 1.0, 0.8438, 0.5, 0.03125, 0.5, 0.03125, 1.0, 0.0, 1.0, 0.0, 0.5, 0.75, 0.49, 0.7968, 0.4854, 0.8418, 0.4717, 0.8833, 0.4496, 0.9197, 0.4197, 0.9496, 0.3833, 0.9717, 0.3418, 0.9854, 0.2968, 0.99, 0.25, 0.9854, 0.2032, 0.9717, 0.1582, 0.9496, 0.1167, 0.9197, 0.08029, 0.8833, 0.05045, 0.8418, 0.02827, 0.7968, 0.01461, 0.75, 0.01, 0.7032, 0.01461, 0.6582, 0.02827, 0.6167, 0.05045, 0.5803, 0.08029, 0.5504, 0.1167, 0.5283, 0.1582, 0.5146, 0.2032, 0.51, 0.25, 0.5146, 0.2968, 0.5283, 0.3418, 0.5504, 0.3833, 0.5803, 0.4197, 0.6167, 0.4496, 0.6582, 0.4717, 0.7032, 0.4854, 0.7812, 0.5, 0.7812, 1.0, 0.75, 1.0, 0.75, 0.5, 0.3438, 0.5, 0.3438, 1.0, 0.3125, 1.0, 0.3125, 0.5, 0.5938, 0.5, 0.5938, 1.0, 0.5625, 1.0, 0.5625, 0.5, 0.6875, 0.5, 0.6875, 1.0, 0.6562, 1.0, 0.6562, 0.5, 0.3125, 0.5, 0.3125, 1.0, 0.2812, 1.0, 0.2812, 0.5, 0.6562, 0.5, 0.6562, 1.0, 0.625, 1.0, 0.625, 0.5, 0.5625, 0.5, 0.5625, 1.0, 0.5312, 1.0, 0.5312, 0.5, 0.2812, 0.5, 0.2812, 1.0, 0.25, 1.0, 0.25, 0.5, 0.25, 0.5, 0.25, 1.0, 0.2188, 1.0, 0.2188, 0.5, 0.5312, 0.5, 0.5312, 1.0, 0.5, 1.0, 0.5, 0.5, 0.8438, 0.5, 0.8438, 1.0, 0.8125, 1.0, 0.8125, 0.5, 0.2188, 0.5, 0.2188, 1.0, 0.1875, 1.0, 0.1875, 0.5, 0.5, 0.5, 0.5, 1.0, 0.4688, 1.0, 0.4688, 0.5, 0.1875, 0.5, 0.1875, 1.0, 0.1562, 1.0, 0.1562, 0.5, 0.8125, 0.5, 0.8125, 1.0, 0.7812, 1.0, 0.7812, 0.5, 0.625, 0.5, 0.625, 1.0, 0.5938, 1.0, 0.5938, 0.5, 0.1562, 0.5, 0.1562, 1.0, 0.125, 1.0, 0.125, 0.5, 0.4688, 0.5, 0.4688, 1.0, 0.4375, 1.0, 0.4375, 0.5, 0.125, 0.5, 0.125, 1.0, 0.09375, 1.0, 0.09375, 0.5, 0.75, 0.5, 0.75, 1.0, 0.7188, 1.0, 0.7188, 0.5, 0.4375, 0.5, 0.4375, 1.0, 0.4062, 1.0, 0.4062, 0.5, 0.09375, 0.5, 0.09375, 1.0, 0.0625, 1.0, 0.0625, 0.5, 0.7188, 0.5, 0.7188, 1.0, 0.6875, 1.0, 0.6875, 0.5, 0.9717, 0.1582, 0.9496, 0.1167, 0.9197, 0.08029, 0.8833, 0.05045, 0.8418, 0.02827, 0.7968, 0.01461, 0.75, 0.01, 0.7032, 0.01461, 0.6582, 0.02827, 0.6167, 0.05045, 0.5803, 0.08029, 0.5504, 0.1167, 0.5283, 0.1582, 0.5146, 0.2032, 0.51, 0.25, 0.5146, 0.2968, 0.5283, 0.3418, 0.5504, 0.3833, 0.5803, 0.4197, 0.6167, 0.4496, 0.6582, 0.4717, 0.7032, 0.4854, 0.75, 0.49, 0.7968, 0.4854, 0.8418, 0.4717, 0.8833, 0.4496, 0.9197, 0.4197, 0.9496, 0.3833, 0.9717, 0.3418, 0.9854, 0.2968, 0.99, 0.25, 0.9854, 0.2032, 0.0625, 0.5, 0.0625, 1.0, 0.03125, 1.0, 0.03125, 0.5, 0.4062, 0.5, 0.4062, 1.0, 0.375, 1.0, 0.375, 0.5, 0.375, 0.5, 0.375, 1.0, 0.3438, 1.0, 0.3438, 0.5, 0.03125, 0.5, 0.03125, 1.0, 0.0, 1.0, 0.0, 0.5, 0.05045, 0.1167, 0.08029, 0.08029, 0.1167, 0.05045, 0.1582, 0.02827, 0.2032, 0.01461, 0.25, 0.01, 0.2968, 0.01461, 0.3418, 0.02827, 0.3833, 0.05045, 0.4197, 0.08029, 0.4496, 0.1167, 0.4717, 0.1582, 0.4854, 0.2032, 0.49, 0.25, 0.4854, 0.2968, 0.4717, 0.3418, 0.4496, 0.3833, 0.4197, 0.4197, 0.3833, 0.4496, 0.3418, 0.4717, 0.2968, 0.4854, 0.25, 0.49, 0.2032, 0.4854, 0.1582, 0.4717, 0.1167, 0.4496, 0.08029, 0.4197, 0.05045, 0.3833, 0.02827, 0.3418, 0.01461, 0.2968, 0.01, 0.25, 0.01461, 0.2032, 0.02827, 0.1582, 0.3438, 0.5, 0.3438, 1.0, 0.3125, 1.0, 0.3125, 0.5, 0.5938, 0.5, 0.5938, 1.0, 0.5625, 1.0, 0.5625, 0.5, 0.6875, 0.5, 0.6875, 1.0, 0.6562, 1.0, 0.6562, 0.5, 0.3125, 0.5, 0.3125, 1.0, 0.2812, 1.0, 0.2812, 0.5, 0.6562, 0.5, 0.6562, 1.0, 0.625, 1.0, 0.625, 0.5, 0.5625, 0.5, 0.5625, 1.0, 0.5312, 1.0, 0.5312, 0.5, 0.2812, 0.5, 0.2812, 1.0, 0.25, 1.0, 0.25, 0.5, 0.7812, 0.5, 0.7812, 1.0, 0.75, 1.0, 0.75, 0.5, 0.25, 0.5, 0.25, 1.0, 0.2188, 1.0, 0.2188, 0.5, 0.5312, 0.5, 0.5312, 1.0, 0.5, 1.0, 0.5, 0.5, 0.2188, 0.5, 0.2188, 1.0, 0.1875, 1.0, 0.1875, 0.5, 0.75, 0.5, 0.75, 1.0, 0.7188, 1.0, 0.7188, 0.5, 0.5, 0.5, 0.5, 1.0, 0.4688, 1.0, 0.4688, 0.5, 0.1875, 0.5, 0.1875, 1.0, 0.1562, 1.0, 0.1562, 0.5, 0.7188, 0.5, 0.7188, 1.0, 0.6875, 1.0, 0.6875, 0.5, 0.625, 0.5, 0.625, 1.0, 0.5938, 1.0, 0.5938, 0.5, 0.1562, 0.5, 0.1562, 1.0, 0.125, 1.0, 0.125, 0.5, 0.4688, 0.5, 0.4688, 1.0, 0.4375, 1.0, 0.4375, 0.5, 0.125, 0.5, 0.125, 1.0, 0.09375, 1.0, 0.09375, 0.5, 0.4375, 0.5, 0.4375, 1.0, 0.4062, 1.0, 0.4062, 0.5, 0.09375, 0.5, 0.09375, 1.0, 0.0625, 1.0, 0.0625, 0.5, 0.8418, 0.02827, 0.7968, 0.01461, 0.75, 0.01, 0.7032, 0.01461, 0.6582, 0.02827, 0.6167, 0.05045, 0.5803, 0.08029, 0.5504, 0.1167, 0.5283, 0.1582, 0.5146, 0.2032, 0.51, 0.25, 0.5146, 0.2968, 0.5283, 0.3418, 0.5504, 0.3833, 0.5803, 0.4197, 0.6167, 0.4496, 0.6582, 0.4717, 0.7032, 0.4854, 0.75, 0.49, 0.7968, 0.4854, 0.8418, 0.4717, 0.8833, 0.4496, 0.9197, 0.4197, 0.9496, 0.3833, 0.9717, 0.3418, 0.9854, 0.2968, 0.99, 0.25, 0.9854, 0.2032, 0.9717, 0.1582, 0.9496, 0.1167, 0.9197, 0.08029, 0.8833, 0.05045, 0.0625, 0.5, 0.0625, 1.0, 0.03125, 1.0, 0.03125, 0.5, 0.4062, 0.5, 0.4062, 1.0, 0.375, 1.0, 0.375, 0.5, 0.375, 0.5, 0.375, 1.0, 0.3438, 1.0, 0.3438, 0.5, 0.03125, 0.5, 0.03125, 1.0, 0.0, 1.0, 0.0, 0.5, 0.1582, 0.02827, 0.2032, 0.01461, 0.25, 0.01, 0.2968, 0.01461, 0.3418, 0.02827, 0.3833, 0.05045, 0.4197, 0.08029, 0.4496, 0.1167, 0.4717, 0.1582, 0.4854, 0.2032, 0.49, 0.25, 0.4854, 0.2968, 0.4717, 0.3418, 0.4496, 0.3833, 0.4197, 0.4197, 0.3833, 0.4496, 0.3418, 0.4717, 0.2968, 0.4854, 0.25, 0.49, 0.2032, 0.4854, 0.1582, 0.4717, 0.1167, 0.4496, 0.08029, 0.4197, 0.05045, 0.3833, 0.02827, 0.3418, 0.01461, 0.2968, 0.01, 0.25, 0.01461, 0.2032, 0.02827, 0.1582, 0.05045, 0.1167, 0.08029, 0.08029, 0.1167, 0.05045, 0.6875, 0.5, 0.6875, 1.0, 0.6562, 1.0, 0.6562, 0.5, 0.3438, 0.5, 0.3438, 1.0, 0.3125, 1.0, 0.3125, 0.5, 0.5938, 0.5, 0.5938, 1.0, 0.5625, 1.0, 0.5625, 0.5, 0.3125, 0.5, 0.3125, 1.0, 0.2812, 1.0, 0.2812, 0.5, 0.5625, 0.5, 0.5625, 1.0, 0.5312, 1.0, 0.5312, 0.5, 0.2812, 0.5, 0.2812, 1.0, 0.25, 1.0, 0.25, 0.5, 0.6562, 0.5, 0.6562, 1.0, 0.625, 1.0, 0.625, 0.5, 0.25, 0.5, 0.25, 1.0, 0.2188, 1.0, 0.2188, 0.5, 0.5312, 0.5, 0.5312, 1.0, 0.5, 1.0, 0.5, 0.5, 0.2188, 0.5, 0.2188, 1.0, 0.1875, 1.0, 0.1875, 0.5, 0.625, 0.5, 0.625, 1.0, 0.5938, 1.0, 0.5938, 0.5, 0.5, 0.5, 0.5, 1.0, 0.4688, 1.0, 0.4688, 0.5, 0.1875, 0.5, 0.1875, 1.0, 0.1562, 1.0, 0.1562, 0.5, 0.5938, 0.5, 0.5938, 1.0, 0.5625, 1.0, 0.5625, 0.5, 0.1562, 0.5, 0.1562, 1.0, 0.125, 1.0, 0.125, 0.5, 0.4688, 0.5, 0.4688, 1.0, 0.4375, 1.0, 0.4375, 0.5, 0.5625, 0.5, 0.5625, 1.0, 0.5312, 1.0, 0.5312, 0.5, 0.125, 0.5, 0.125, 1.0, 0.09375, 1.0, 0.09375, 0.5, 0.4375, 0.5, 0.4375, 1.0, 0.4062, 1.0, 0.4062, 0.5, 0.09375, 0.5, 0.09375, 1.0, 0.0625, 1.0, 0.0625, 0.5, 0.6582, 0.02827, 0.6167, 0.05045, 0.5803, 0.08029, 0.5504, 0.1167, 0.5283, 0.1582, 0.5146, 0.2032, 0.51, 0.25, 0.5146, 0.2968, 0.5283, 0.3418, 0.5504, 0.3833, 0.5803, 0.4197, 0.6167, 0.4496, 0.6582, 0.4717, 0.7032, 0.4854, 0.75, 0.49, 0.7968, 0.4854, 0.8418, 0.4717, 0.8833, 0.4496, 0.9197, 0.4197, 0.9496, 0.3833, 0.9717, 0.3418, 0.9854, 0.2968, 0.99, 0.25, 0.9854, 0.2032, 0.9717, 0.1582, 0.9496, 0.1167, 0.9197, 0.08029, 0.8833, 0.05045, 0.8418, 0.02827, 0.7968, 0.01461, 0.75, 0.01, 0.7032, 0.01461, 0.0625, 0.5, 0.0625, 1.0, 0.03125, 1.0, 0.03125, 0.5, 0.4062, 0.5, 0.4062, 1.0, 0.375, 1.0, 0.375, 0.5, 0.375, 0.5, 0.375, 1.0, 0.3438, 1.0, 0.3438, 0.5, 0.03125, 0.5, 0.03125, 1.0, 0.0, 1.0, 0.0, 0.5, 0.4717, 0.3418, 0.4496, 0.3833, 0.4197, 0.4197, 0.3833, 0.4496, 0.3418, 0.4717, 0.2968, 0.4854, 0.25, 0.49, 0.2032, 0.4854, 0.1582, 0.4717, 0.1167, 0.4496, 0.08029, 0.4197, 0.05045, 0.3833, 0.02827, 0.3418, 0.01461, 0.2968, 0.01, 0.25, 0.01461, 0.2032, 0.02827, 0.1582, 0.05045, 0.1167, 0.08029, 0.08029, 0.1167, 0.05045, 0.1582, 0.02827, 0.2032, 0.01461, 0.25, 0.01, 0.2968, 0.01461, 0.3418, 0.02827, 0.3833, 0.05045, 0.4197, 0.08029, 0.4496, 0.1167, 0.4717, 0.1582, 0.4854, 0.2032, 0.49, 0.25, 0.4854, 0.2968, 0.3438, 0.5, 0.3438, 1.0, 0.3125, 1.0, 0.3125, 0.5, 0.5312, 0.5, 0.5312, 1.0, 0.5, 1.0, 0.5, 0.5, 0.3125, 0.5, 0.3125, 1.0, 0.2812, 1.0, 0.2812, 0.5, 0.5, 0.5, 0.5, 1.0, 0.4688, 1.0, 0.4688, 0.5, 0.2812, 0.5, 0.2812, 1.0, 0.25, 1.0, 0.25, 0.5, 0.25, 0.5, 0.25, 1.0, 0.2188, 1.0, 0.2188, 0.5, 0.4688, 0.5, 0.4688, 1.0, 0.4375, 1.0, 0.4375, 0.5, 0.2188, 0.5, 0.2188, 1.0, 0.1875, 1.0, 0.1875, 0.5, 0.4375, 0.5, 0.4375, 1.0, 0.4062, 1.0, 0.4062, 0.5, 0.1875, 0.5, 0.1875, 1.0, 0.1562, 1.0, 0.1562, 0.5, 0.1562, 0.5, 0.1562, 1.0, 0.125, 1.0, 0.125, 0.5, 0.4062, 0.5, 0.4062, 1.0, 0.375, 1.0, 0.375, 0.5, 0.125, 0.5, 0.125, 1.0, 0.09375, 1.0, 0.09375, 0.5, 0.375, 0.5, 0.375, 1.0, 0.3438, 1.0, 0.3438, 0.5, 0.09375, 0.5, 0.09375, 1.0, 0.0625, 1.0, 0.0625, 0.5, 0.4854, 0.2032, 0.49, 0.25, 0.4854, 0.2968, 0.4717, 0.3418, 0.4496, 0.3833, 0.4197, 0.4197, 0.3833, 0.4496, 0.3418, 0.4717, 0.2968, 0.4854, 0.25, 0.49, 0.2032, 0.4854, 0.1582, 0.4717, 0.1167, 0.4496, 0.08029, 0.4197, 0.05045, 0.3833, 0.02827, 0.3418, 0.01461, 0.2968, 0.01, 0.25, 0.01461, 0.2032, 0.02827, 0.1582, 0.05045, 0.1167, 0.08029, 0.08029, 0.1167, 0.05045, 0.1582, 0.02827, 0.2032, 0.01461, 0.25, 0.01, 0.2968, 0.01461, 0.3418, 0.02827, 0.3833, 0.05045, 0.4197, 0.08029, 0.4496, 0.1167, 0.4717, 0.1582, 0.0625, 0.5, 0.0625, 1.0, 0.03125, 1.0, 0.03125, 0.5, 0.03125, 0.5, 0.03125, 1.0, 0.0, 1.0, 0.0, 0.5, 0.9197, 0.4197, 0.9496, 0.3833, 0.9717, 0.3418, 0.9854, 0.2968, 0.99, 0.25, 0.9854, 0.2032, 0.9717, 0.1582, 0.9496, 0.1167, 0.9197, 0.08029, 0.8833, 0.05045, 0.8418, 0.02827, 0.7968, 0.01461, 0.75, 0.01, 0.7032, 0.01461, 0.6582, 0.02827, 0.6167, 0.05045, 0.5803, 0.08029, 0.5504, 0.1167, 0.5283, 0.1582, 0.5146, 0.2032, 0.51, 0.25, 0.5146, 0.2968, 0.5283, 0.3418, 0.5504, 0.3833, 0.5803, 0.4197, 0.6167, 0.4496, 0.6582, 0.4717, 0.7032, 0.4854, 0.75, 0.49, 0.7968, 0.4854, 0.8418, 0.4717, 0.8833, 0.4496, 0.3438, 0.5, 0.3438, 1.0, 0.3125, 1.0, 0.3125, 0.5, 0.3125, 0.5, 0.3125, 1.0, 0.2812, 1.0, 0.2812, 0.5, 0.2812, 0.5, 0.2812, 1.0, 0.25, 1.0, 0.25, 0.5, 0.25, 0.5, 0.25, 1.0, 0.2188, 1.0, 0.2188, 0.5, 0.2188, 0.5, 0.2188, 1.0, 0.1875, 1.0, 0.1875, 0.5, 0.1875, 0.5, 0.1875, 1.0, 0.1562, 1.0, 0.1562, 0.5, 0.1562, 0.5, 0.1562, 1.0, 0.125, 1.0, 0.125, 0.5, 0.125, 0.5, 0.125, 1.0, 0.09375, 1.0, 0.09375, 0.5, 0.09375, 0.5, 0.09375, 1.0, 0.0625, 1.0, 0.0625, 0.5, 0.49, 0.25, 0.4854, 0.2968, 0.4717, 0.3418, 0.4496, 0.3833, 0.4197, 0.4197, 0.3833, 0.4496, 0.3418, 0.4717, 0.2968, 0.4854, 0.25, 0.49, 0.2032, 0.4854, 0.1582, 0.4717, 0.1167, 0.4496, 0.08029, 0.4197, 0.05045, 0.3833, 0.02827, 0.3418, 0.01461, 0.2968, 0.01, 0.25, 0.01461, 0.2032, 0.02827, 0.1582, 0.05045, 0.1167, 0.08029, 0.08029, 0.1167, 0.05045, 0.1582, 0.02827, 0.2032, 0.01461, 0.25, 0.01, 0.2968, 0.01461, 0.3418, 0.02827, 0.3833, 0.05045, 0.4197, 0.08029, 0.4496, 0.1167, 0.4717, 0.1582, 0.4854, 0.2032, 0.0625, 0.5, 0.0625, 1.0, 0.03125, 1.0, 0.03125, 0.5, 0.03125, 0.5, 0.03125, 1.0, 0.0, 1.0, 0.0, 0.5, 0.6167, 0.05045, 0.5803, 0.08029, 0.5504, 0.1167, 0.5283, 0.1582, 0.5146, 0.2032, 0.51, 0.25, 0.5146, 0.2968, 0.5283, 0.3418, 0.5504, 0.3833, 0.5803, 0.4197, 0.6167, 0.4496, 0.6582, 0.4717, 0.7032, 0.4854, 0.75, 0.49, 0.7968, 0.4854, 0.8418, 0.4717, 0.8833, 0.4496, 0.9197, 0.4197, 0.9496, 0.3833, 0.9717, 0.3418, 0.9854, 0.2968, 0.99, 0.25, 0.9854, 0.2032, 0.9717, 0.1582, 0.9496, 0.1167, 0.9197, 0.08029, 0.8833, 0.05045, 0.8418, 0.02827, 0.7968, 0.01461, 0.75, 0.01, 0.7032, 0.01461, 0.6582, 0.02827, 1.0, 0.5, 1.0, 1.0, 0.9688, 1.0, 0.9688, 0.5, 0.9688, 0.5, 0.9688, 1.0, 0.9375, 1.0, 0.9375, 0.5, 0.9375, 0.5, 0.9375, 1.0, 0.9062, 1.0, 0.9062, 0.5, 0.9062, 0.5, 0.9062, 1.0, 0.875, 1.0, 0.875, 0.5, 0.875, 0.5, 0.875, 1.0, 0.8438, 1.0, 0.8438, 0.5, 0.8438, 0.5, 0.8438, 1.0, 0.8125, 1.0, 0.8125, 0.5, 0.8125, 0.5, 0.8125, 1.0, 0.7812, 1.0, 0.7812, 0.5, 0.7812, 0.5, 0.7812, 1.0, 0.75, 1.0, 0.75, 0.5, 0.75, 0.5, 0.75, 1.0, 0.7188, 1.0, 0.7188, 0.5, 0.7188, 0.5, 0.7188, 1.0, 0.6875, 1.0, 0.6875, 0.5, 0.6875, 0.5, 0.6875, 1.0, 0.6562, 1.0, 0.6562, 0.5, 0.6562, 0.5, 0.6562, 1.0, 0.625, 1.0, 0.625, 0.5, 0.625, 0.5, 0.625, 1.0, 0.5938, 1.0, 0.5938, 0.5, 0.5938, 0.5, 0.5938, 1.0, 0.5625, 1.0, 0.5625, 0.5, 0.5625, 0.5, 0.5625, 1.0, 0.5312, 1.0, 0.5312, 0.5, 0.5312, 0.5, 0.5312, 1.0, 0.5, 1.0, 0.5, 0.5, 0.5, 0.5, 0.5, 1.0, 0.4688, 1.0, 0.4688, 0.5, 0.4688, 0.5, 0.4688, 1.0, 0.4375, 1.0, 0.4375, 0.5, 0.4375, 0.5, 0.4375, 1.0, 0.4062, 1.0, 0.4062, 0.5, 0.4062, 0.5, 0.4062, 1.0, 0.375, 1.0, 0.375, 0.5, 0.375, 0.5, 0.375, 1.0, 0.3438, 1.0, 0.3438, 0.5, 0.3438, 0.5, 0.3438, 1.0, 0.3125, 1.0, 0.3125, 0.5, 0.3125, 0.5, 0.3125, 1.0, 0.2812, 1.0, 0.2812, 0.5, 0.2812, 0.5, 0.2812, 1.0, 0.25, 1.0, 0.25, 0.5, 0.25, 0.5, 0.25, 1.0, 0.2188, 1.0, 0.2188, 0.5, 0.2188, 0.5, 0.2188, 1.0, 0.1875, 1.0, 0.1875, 0.5, 0.1875, 0.5, 0.1875, 1.0, 0.1562, 1.0, 0.1562, 0.5, 0.1562, 0.5, 0.1562, 1.0, 0.125, 1.0, 0.125, 0.5, 0.125, 0.5, 0.125, 1.0, 0.09375, 1.0, 0.09375, 0.5, 0.09375, 0.5, 0.09375, 1.0, 0.0625, 1.0, 0.0625, 0.5, 0.2968, 0.4854, 0.25, 0.49, 0.2032, 0.4854, 0.1582, 0.4717, 0.1167, 0.4496, 0.08029, 0.4197, 0.05045, 0.3833, 0.02827, 0.3418, 0.01461, 0.2968, 0.01, 0.25, 0.01461, 0.2032, 0.02827, 0.1582, 0.05045, 0.1167, 0.08029, 0.08029, 0.1167, 0.05045, 0.1582, 0.02827, 0.2032, 0.01461, 0.25, 0.01, 0.2968, 0.01461, 0.3418, 0.02827, 0.3833, 0.05045, 0.4197, 0.08029, 0.4496, 0.1167, 0.4717, 0.1582, 0.4854, 0.2032, 0.49, 0.25, 0.4854, 0.2968, 0.4717, 0.3418, 0.4496, 0.3833, 0.4197, 0.4197, 0.3833, 0.4496, 0.3418, 0.4717, 0.0625, 0.5, 0.0625, 1.0, 0.03125, 1.0, 0.03125, 0.5, 0.03125, 0.5, 0.03125, 1.0, 0.0, 1.0, 0.0, 0.5, 0.75, 0.49, 0.7968, 0.4854, 0.8418, 0.4717, 0.8833, 0.4496, 0.9197, 0.4197, 0.9496, 0.3833, 0.9717, 0.3418, 0.9854, 0.2968, 0.99, 0.25, 0.9854, 0.2032, 0.9717, 0.1582, 0.9496, 0.1167, 0.9197, 0.08029, 0.8833, 0.05045, 0.8418, 0.02827, 0.7968, 0.01461, 0.75, 0.01, 0.7032, 0.01461, 0.6582, 0.02827, 0.6167, 0.05045, 0.5803, 0.08029, 0.5504, 0.1167, 0.5283, 0.1582, 0.5146, 0.2032, 0.51, 0.25, 0.5146, 0.2968, 0.5283, 0.3418, 0.5504, 0.3833, 0.5803, 0.4197, 0.6167, 0.4496, 0.6582, 0.4717, 0.7032, 0.4854])
me_plane.materials.append(mat_material_001)
me_plane.update()
me_cube_001 = bpy.data.meshes.new('Cube.001')
me_cube_001.from_pydata([(-3.697, -0.2347, -0.2347), (-3.589, -0.2839, 0.3451), (-3.589, 0.3451, -0.2839), (-3.661, 0.2356, 0.2356), (-3.068, -0.2347, -0.2347), (-2.96, -0.2839, 0.3451), (-2.96, 0.3451, -0.2839), (-3.032, 0.2356, 0.2356), (-3.746, -0.3954, 1.282), (-3.874, 0.2303, 1.279), (-3.245, 0.2303, 1.279), (-3.117, -0.3954, 1.282), (-3.76, 0.3957, -1.168), (-3.887, -0.2279, -1.163), (-3.131, 0.3957, -1.168), (-3.258, -0.2279, -1.163), (-3.032, 0.2356, 0.2356), (-2.96, 0.3451, -0.2839), (-3.068, -0.2347, -0.2347), (-2.96, -0.2839, 0.3451)], [], [(0, 1, 3, 2), (2, 3, 7, 6), (7, 5, 19, 16), (4, 5, 1, 0), (2, 6, 14, 12), (3, 1, 8, 9), (10, 9, 8, 11), (1, 5, 11, 8), (7, 3, 9, 10), (5, 7, 10, 11), (12, 14, 15, 13), (0, 2, 12, 13), (6, 4, 15, 14), (4, 0, 13, 15), (17, 16, 19, 18), (6, 7, 16, 17), (5, 4, 18, 19), (4, 6, 17, 18)])
_uv = me_cube_001.uv_layers.new(name='UVMap')
_uv.uv.foreach_set('vector', [0.375, 0.0, 0.625, 0.0, 0.625, 0.25, 0.375, 0.25, 0.375, 0.25, 0.625, 0.25, 0.625, 0.5, 0.375, 0.5, 0.625, 0.5, 0.625, 0.75, 0.625, 0.75, 0.625, 0.5, 0.375, 0.75, 0.625, 0.75, 0.625, 1.0, 0.375, 1.0, 0.375, 0.25, 0.375, 0.5, 0.375, 0.5, 0.375, 0.25, 0.625, 0.25, 0.625, 0.0, 0.625, 0.0, 0.625, 0.25, 0.625, 0.5, 0.875, 0.5, 0.875, 0.75, 0.625, 0.75, 0.625, 1.0, 0.625, 0.75, 0.625, 0.75, 0.625, 1.0, 0.625, 0.5, 0.625, 0.25, 0.625, 0.25, 0.625, 0.5, 0.625, 0.75, 0.625, 0.5, 0.625, 0.5, 0.625, 0.75, 0.125, 0.5, 0.375, 0.5, 0.375, 0.75, 0.125, 0.75, 0.375, 0.0, 0.375, 0.25, 0.375, 0.25, 0.375, 0.0, 0.375, 0.5, 0.375, 0.75, 0.375, 0.75, 0.375, 0.5, 0.375, 0.75, 0.375, 1.0, 0.375, 1.0, 0.375, 0.75, 0.375, 0.5, 0.625, 0.5, 0.625, 0.75, 0.375, 0.75, 0.375, 0.5, 0.625, 0.5, 0.625, 0.5, 0.375, 0.5, 0.625, 0.75, 0.375, 0.75, 0.375, 0.75, 0.625, 0.75, 0.375, 0.75, 0.375, 0.5, 0.375, 0.5, 0.375, 0.75])
me_cube_001.materials.append(mat_material_003)
me_cube_001.update()
me_cube_002 = bpy.data.meshes.new('Cube.002')
me_cube_002.from_pydata([(-3.589, -0.3451, -0.2839), (-3.661, -0.2356, 0.2356), (-3.697, 0.2347, -0.2347), (-3.589, 0.2839, 0.3451), (-2.96, -0.3451, -0.2839), (-3.032, -0.2356, 0.2356), (-3.068, 0.2347, -0.2347), (-2.96, 0.2839, 0.3451), (-3.874, -0.2303, 1.279), (-3.746, 0.3954, 1.282), (-3.117, 0.3954, 1.282), (-3.245, -0.2303, 1.279), (-3.887, 0.2279, -1.163), (-3.76, -0.3957, -1.168), (-3.258, 0.2279, -1.163), (-3.131, -0.3957, -1.168), (-2.908, 0.284, 0.345), (-3.016, 0.2348, -0.2348), (-2.908, -0.345, -0.284), (-2.98, -0.2355, 0.2355), (-3.065, 0.3955, 1.282), (-3.193, -0.2302, 1.279), (-3.079, -0.3956, -1.168), (-3.206, 0.228, -1.163), (-2.9, 0.284, 0.345), (-3.009, 0.2349, -0.2348), (-2.9, -0.345, -0.284), (-2.972, -0.2355, 0.2355), (-3.058, 0.3955, 1.282), (-3.186, -0.2302, 1.279), (-3.071, -0.3956, -1.168), (-3.198, 0.228, -1.163)], [], [(0, 1, 3, 2), (2, 3, 7, 6), (6, 7, 16, 17), (4, 5, 1, 0), (2, 6, 14, 12), (3, 1, 8, 9), (10, 9, 8, 11), (1, 5, 11, 8), (7, 3, 9, 10), (7, 10, 20, 16), (12, 14, 15, 13), (0, 2, 12, 13), (10, 11, 21, 20), (4, 0, 13, 15), (17, 16, 24, 25), (20, 21, 29, 28), (16, 20, 28, 24), (14, 6, 17, 23), (15, 14, 23, 22), (5, 4, 18, 19), (11, 5, 19, 21), (4, 15, 22, 18), (25, 24, 27, 26), (27, 24, 28, 29), (25, 26, 30, 31), (18, 22, 30, 26), (22, 23, 31, 30), (21, 19, 27, 29), (19, 18, 26, 27), (23, 17, 25, 31)])
_uv = me_cube_002.uv_layers.new(name='UVMap')
_uv.uv.foreach_set('vector', [0.375, 0.0, 0.625, 0.0, 0.625, 0.25, 0.375, 0.25, 0.375, 0.25, 0.625, 0.25, 0.625, 0.5, 0.375, 0.5, 0.375, 0.5, 0.625, 0.5, 0.625, 0.5, 0.375, 0.5, 0.375, 0.75, 0.625, 0.75, 0.625, 1.0, 0.375, 1.0, 0.375, 0.25, 0.375, 0.5, 0.375, 0.5, 0.375, 0.25, 0.625, 0.25, 0.625, 0.0, 0.625, 0.0, 0.625, 0.25, 0.625, 0.5, 0.875, 0.5, 0.875, 0.75, 0.625, 0.75, 0.625, 1.0, 0.625, 0.75, 0.625, 0.75, 0.625, 1.0, 0.625, 0.5, 0.625, 0.25, 0.625, 0.25, 0.625, 0.5, 0.625, 0.5, 0.625, 0.5, 0.625, 0.5, 0.625, 0.5, 0.125, 0.5, 0.375, 0.5, 0.375, 0.75, 0.125, 0.75, 0.375, 0.0, 0.375, 0.25, 0.375, 0.25, 0.375, 0.0, 0.625, 0.5, 0.625, 0.75, 0.625, 0.75, 0.625, 0.5, 0.375, 0.75, 0.375, 1.0, 0.375, 1.0, 0.375, 0.75, 0.375, 0.5, 0.625, 0.5, 0.625, 0.5, 0.375, 0.5, 0.625, 0.5, 0.625, 0.75, 0.625, 0.75, 0.625, 0.5, 0.625, 0.5, 0.625, 0.5, 0.625, 0.5, 0.625, 0.5, 0.375, 0.5, 0.375, 0.5, 0.375, 0.5, 0.375, 0.5, 0.375, 0.75, 0.375, 0.5, 0.375, 0.5, 0.375, 0.75, 0.625, 0.75, 0.375, 0.75, 0.375, 0.75, 0.625, 0.75, 0.625, 0.75, 0.625, 0.75, 0.625, 0.75, 0.625, 0.75, 0.375, 0.75, 0.375, 0.75, 0.375, 0.75, 0.375, 0.75, 0.375, 0.5, 0.625, 0.5, 0.625, 0.75, 0.375, 0.75, 0.625, 0.75, 0.625, 0.5, 0.625, 0.5, 0.625, 0.75, 0.375, 0.5, 0.375, 0.75, 0.375, 0.75, 0.375, 0.5, 0.375, 0.75, 0.375, 0.75, 0.375, 0.75, 0.375, 0.75, 0.375, 0.75, 0.375, 0.5, 0.375, 0.5, 0.375, 0.75, 0.625, 0.75, 0.625, 0.75, 0.625, 0.75, 0.625, 0.75, 0.625, 0.75, 0.375, 0.75, 0.375, 0.75, 0.625, 0.75, 0.375, 0.5, 0.375, 0.5, 0.375, 0.5, 0.375, 0.5])
me_cube_002.materials.append(mat_material_002)
me_cube_002.update()
me_cube = bpy.data.meshes.new('Cube')
me_cube.from_pydata([(17.84, -11.76, 10.4), (17.84, -11.76, 17.05), (17.84, -9.154, 10.4), (17.84, -9.154, 17.05), (20.45, -11.76, 10.4), (20.45, -11.76, 17.05), (20.45, -9.154, 10.4), (20.45, -9.154, 17.05), (4.946, -11.76, 29.7), (4.946, -9.154, 29.7), (6.943, -9.154, 31.37), (6.943, -11.76, 31.37), (-1.283, -11.56, 29.67), (-1.283, -8.957, 29.67), (-3.024, -8.957, 31.61), (-3.024, -11.56, 31.61), (17.73, -9.687, 10.71), (17.73, -12.29, 10.71), (19.57, -9.687, 8.868), (19.57, -12.29, 8.868)], [], [(0, 1, 3, 2), (2, 3, 7, 6), (6, 7, 5, 4), (4, 5, 1, 0), (6, 4, 19, 18), (3, 1, 8, 9), (11, 10, 14, 15), (1, 5, 11, 8), (7, 3, 9, 10), (5, 7, 10, 11), (14, 13, 12, 15), (9, 8, 12, 13), (8, 11, 15, 12), (10, 9, 13, 14), (16, 18, 19, 17), (4, 0, 17, 19), (2, 6, 18, 16), (0, 2, 16, 17)])
_uv = me_cube.uv_layers.new(name='UVMap')
_uv.uv.foreach_set('vector', [0.375, 0.0, 0.625, 0.0, 0.625, 0.25, 0.375, 0.25, 0.375, 0.25, 0.625, 0.25, 0.625, 0.5, 0.375, 0.5, 0.375, 0.5, 0.625, 0.5, 0.625, 0.75, 0.375, 0.75, 0.375, 0.75, 0.625, 0.75, 0.625, 1.0, 0.375, 1.0, 0.375, 0.5, 0.375, 0.75, 0.375, 0.75, 0.375, 0.5, 0.625, 0.25, 0.625, 0.0, 0.625, 0.0, 0.625, 0.25, 0.625, 0.75, 0.625, 0.5, 0.625, 0.5, 0.625, 0.75, 0.625, 1.0, 0.625, 0.75, 0.625, 0.75, 0.625, 1.0, 0.625, 0.5, 0.625, 0.25, 0.625, 0.25, 0.625, 0.5, 0.625, 0.75, 0.625, 0.5, 0.625, 0.5, 0.625, 0.75, 0.625, 0.5, 0.875, 0.5, 0.875, 0.75, 0.625, 0.75, 0.625, 0.25, 0.625, 0.0, 0.625, 0.0, 0.625, 0.25, 0.625, 1.0, 0.625, 0.75, 0.625, 0.75, 0.625, 1.0, 0.625, 0.5, 0.625, 0.25, 0.625, 0.25, 0.625, 0.5, 0.125, 0.5, 0.375, 0.5, 0.375, 0.75, 0.125, 0.75, 0.375, 0.75, 0.375, 1.0, 0.375, 1.0, 0.375, 0.75, 0.375, 0.25, 0.375, 0.5, 0.375, 0.5, 0.375, 0.25, 0.375, 0.0, 0.375, 0.25, 0.375, 0.25, 0.375, 0.0])
me_cube.materials.append(mat_material_004)
me_cube.update()

# ---- objects
ob_light = bpy.data.objects.new('Light', light_light)
ob_camera = bpy.data.objects.new('Camera', cam_camera)
ob_empty = bpy.data.objects.new('Empty', None)
ob_plane = bpy.data.objects.new('Plane', me_plane)
ob_cube = bpy.data.objects.new('Cube', me_cube_001)
ob_cube_001 = bpy.data.objects.new('Cube.001', me_cube_002)
ob_cube_002 = bpy.data.objects.new('Cube.002', me_cube)

# ---- transforms, parenting, visibility, modifiers, constraints
ob_light.location = (4.076, 1.005, 5.904)
ob_light.rotation_euler = (0.6503, 0.05522, 1.866)
ob_light.lock_rotations_4d = False
ob_light.empty_display_type = 'ARROWS'
ob_light.color = (0.0, 0.0, 0.0, 0.0)
ob_light.lineart.crease_threshold = 0.0
ob_camera.location = (7.359, -6.926, 4.958)
ob_camera.rotation_euler = (1.109, 0.0, 0.8149)
ob_camera.lock_rotations_4d = False
ob_camera.empty_display_type = 'ARROWS'
ob_camera.color = (0.0, 0.0, 0.0, 0.0)
ob_camera.display_type = 'WIRE'
ob_camera.lineart.crease_threshold = 0.0
ob_empty.location = (0.0, 0.0, 0.0)
ob_empty.rotation_euler = (1.571, -0.0, 1.571)
ob_empty.empty_display_type = 'IMAGE'
ob_empty.empty_display_size = 5.0
ob_empty.empty_image_depth = 'BACK'
ob_empty.show_empty_image_perspective = False
ob_empty.empty_image_side = 'FRONT'
ob_plane.location = (-1.076, 0.0251, 0.3867)
ob_plane.rotation_euler = (-0.0, 1.571, 0.0)
ob_plane.scale = (2.918, 2.918, 2.918)
_m = ob_plane.modifiers.new('Mirror', 'MIRROR')
_m.use_axis = (False, True, False)
_c = ob_plane.constraints.new('CHILD_OF'); _c.name = 'Child Of'
ob_cube.location = (-0.1131, -0.063, 0.4332)
ob_cube.rotation_euler = (-0.7854, -1.57e-16, 6.504e-17)
ob_cube.scale = (-0.3313, 1.0, 1.0)
_c = ob_cube.constraints.new('CHILD_OF'); _c.name = 'Child Of'
_c.target = ob_plane
_c.set_inverse_pending = False
_c.inverse_matrix = ((2.588e-08, -0.0, -0.3428, 0.1377), (-0.0, 0.3428, -0.0, -0.002699), (0.3428, 0.0, 2.588e-08, -1.039e-08), (-0.0, -0.0, -0.0, 1.0))
ob_cube_001.location = (-0.1131, -0.063, 0.4332)
ob_cube_001.rotation_euler = (-2.356, -1.57e-16, 3.791e-16)
ob_cube_001.scale = (-0.3386, 1.0, 1.0)
_c = ob_cube_001.constraints.new('CHILD_OF'); _c.name = 'Child Of'
_c.target = ob_plane
_c.set_inverse_pending = False
_c.inverse_matrix = ((2.588e-08, -0.0, -0.3428, 0.1377), (-0.0, 0.3428, -0.0, -0.002699), (0.3428, 0.0, 2.588e-08, -1.039e-08), (-0.0, -0.0, -0.0, 1.0))
ob_cube_002.location = (-0.004733, 0.007556, 0.007049)
ob_cube_002.rotation_euler = (0.0, 0.7854, 0.0)
ob_cube_002.scale = (0.0575, 0.0575, 0.0575)
_m = ob_cube_002.modifiers.new('Mirror', 'MIRROR')
_m.use_axis = (False, True, False)
_c = ob_cube_002.constraints.new('CHILD_OF'); _c.name = 'Child Of'
_c.target = ob_plane
_c.set_inverse_pending = False
_c.inverse_matrix = ((2.588e-08, -0.0, -0.3428, 0.1377), (-0.0, 0.3428, -0.0, -0.002699), (0.3428, 0.0, 2.588e-08, -1.039e-08), (-0.0, -0.0, -0.0, 1.0))

# ---- collection membership
col_collection.objects.link(ob_light)
col_collection.objects.link(ob_camera)
col_collection.objects.link(ob_empty)
col_collection.objects.link(ob_plane)
col_collection.objects.link(ob_cube)
col_collection.objects.link(ob_cube_001)
col_collection.objects.link(ob_cube_002)

# ---- scene / render settings (as saved in the file)
scene.camera = ob_camera
scene.frame_start = 1; scene.frame_end = 250; scene.frame_set(1)
scene.render.engine = 'BLENDER_EEVEE_NEXT'
scene.cycles.sampling_pattern = 'TABULATED_SOBOL'
scene.cycles.use_light_tree = False
scene.view_settings.view_transform = 'Filmic'
bpy.context.view_layer.update()
